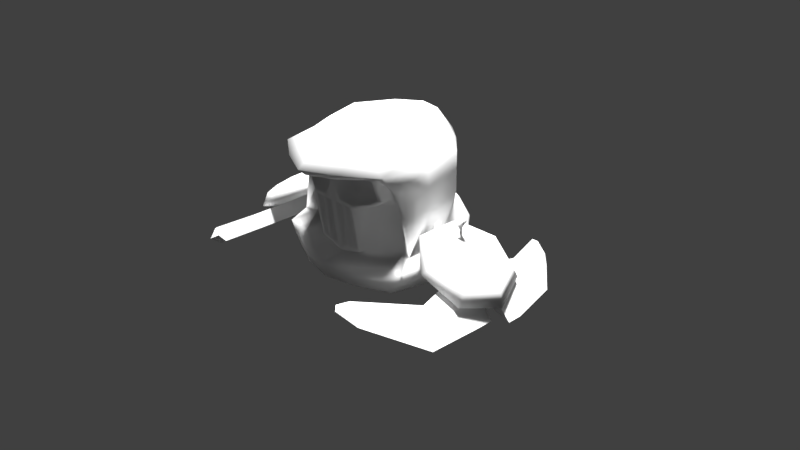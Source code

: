 # Source: HoodieGhost.blend  (saved by Blender 2.77.0; exported with 4.5.12 LTS)
import bpy
from mathutils import Matrix  # noqa: F401  (used for matrix-valued properties, if any)

bpy.ops.wm.read_factory_settings(use_empty=True)
scene = bpy.context.scene
scene.name = 'Scene'

# ---- collections
col_collection_1 = bpy.data.collections.new('Collection 1'); scene.collection.children.link(col_collection_1)

# ---- world
world_world = bpy.data.worlds.new('World'); scene.world = world_world
world_world.color = (0.05088, 0.05088, 0.05088)
world_world.use_sun_shadow = False
world_world.sun_shadow_jitter_overblur = 0.0
world_world.cycles.sampling_method = 'MANUAL'

# ---- cameras
cam_camera = bpy.data.cameras.new('Camera')
cam_camera.clip_end = 100.0
cam_camera.lens = 35.0
cam_camera.sensor_width = 32.0
cam_camera.sensor_height = 18.0
cam_camera.ortho_scale = 7.314
cam_camera.dof.focus_distance = 0.0
cam_camera.dof.aperture_fstop = 128.0

# ---- lights
light_hemi_010 = bpy.data.lights.new('Hemi.010', 'SUN')
light_hemi_010.transmission_factor = 0.0
light_hemi_010.angle = 0.1993
light_hemi_010.energy = 1.0
light_hemi_010.shadow_buffer_clip_start = 0.5
light_hemi_010.shadow_soft_size = 0.1
light_hemi_010.shadow_cascade_max_distance = 1000.0
light_hemi_009 = bpy.data.lights.new('Hemi.009', 'SUN')
light_hemi_009.transmission_factor = 0.0
light_hemi_009.angle = 0.1993
light_hemi_009.energy = 1.0
light_hemi_009.shadow_buffer_clip_start = 0.5
light_hemi_009.shadow_soft_size = 0.1
light_hemi_009.shadow_cascade_max_distance = 1000.0
light_hemi_008 = bpy.data.lights.new('Hemi.008', 'SUN')
light_hemi_008.transmission_factor = 0.0
light_hemi_008.angle = 0.1993
light_hemi_008.energy = 1.0
light_hemi_008.shadow_buffer_clip_start = 0.5
light_hemi_008.shadow_soft_size = 0.1
light_hemi_008.shadow_cascade_max_distance = 1000.0
light_hemi_007 = bpy.data.lights.new('Hemi.007', 'SUN')
light_hemi_007.transmission_factor = 0.0
light_hemi_007.angle = 0.1993
light_hemi_007.energy = 1.0
light_hemi_007.shadow_buffer_clip_start = 0.5
light_hemi_007.shadow_soft_size = 0.1
light_hemi_007.shadow_cascade_max_distance = 1000.0
light_hemi_006 = bpy.data.lights.new('Hemi.006', 'SUN')
light_hemi_006.transmission_factor = 0.0
light_hemi_006.angle = 0.1993
light_hemi_006.energy = 1.0
light_hemi_006.shadow_buffer_clip_start = 0.5
light_hemi_006.shadow_soft_size = 0.1
light_hemi_006.shadow_cascade_max_distance = 1000.0
light_hemi_005 = bpy.data.lights.new('Hemi.005', 'SUN')
light_hemi_005.transmission_factor = 0.0
light_hemi_005.angle = 0.1993
light_hemi_005.energy = 1.0
light_hemi_005.shadow_buffer_clip_start = 0.5
light_hemi_005.shadow_soft_size = 0.1
light_hemi_005.shadow_cascade_max_distance = 1000.0
light_hemi_004 = bpy.data.lights.new('Hemi.004', 'SUN')
light_hemi_004.transmission_factor = 0.0
light_hemi_004.angle = 0.1993
light_hemi_004.energy = 1.0
light_hemi_004.shadow_buffer_clip_start = 0.5
light_hemi_004.shadow_soft_size = 0.1
light_hemi_004.shadow_cascade_max_distance = 1000.0
light_hemi_003 = bpy.data.lights.new('Hemi.003', 'SUN')
light_hemi_003.transmission_factor = 0.0
light_hemi_003.angle = 0.1993
light_hemi_003.energy = 1.0
light_hemi_003.shadow_buffer_clip_start = 0.5
light_hemi_003.shadow_soft_size = 0.1
light_hemi_003.shadow_cascade_max_distance = 1000.0
light_hemi_002 = bpy.data.lights.new('Hemi.002', 'SUN')
light_hemi_002.transmission_factor = 0.0
light_hemi_002.angle = 0.1993
light_hemi_002.energy = 1.0
light_hemi_002.shadow_buffer_clip_start = 0.5
light_hemi_002.shadow_soft_size = 0.1
light_hemi_002.shadow_cascade_max_distance = 1000.0
light_hemi_001 = bpy.data.lights.new('Hemi.001', 'SUN')
light_hemi_001.transmission_factor = 0.0
light_hemi_001.angle = 0.1993
light_hemi_001.energy = 1.0
light_hemi_001.shadow_buffer_clip_start = 0.5
light_hemi_001.shadow_soft_size = 0.1
light_hemi_001.shadow_cascade_max_distance = 1000.0
light_hemi = bpy.data.lights.new('Hemi', 'SUN')
light_hemi.transmission_factor = 0.0
light_hemi.angle = 0.1993
light_hemi.energy = 1.0
light_hemi.shadow_buffer_clip_start = 0.5
light_hemi.shadow_soft_size = 0.1
light_hemi.shadow_cascade_max_distance = 1000.0
light_lamp = bpy.data.lights.new('Lamp', 'POINT')
light_lamp.transmission_factor = 0.0
light_lamp.cutoff_distance = 30.0
light_lamp.energy = 100.0
light_lamp.shadow_buffer_clip_start = 1.001
light_lamp.shadow_soft_size = 0.1
light_lamp.shadow_maximum_resolution = 0.006
light_lamp.use_absolute_resolution = True

# ---- meshes
me_circle_001 = bpy.data.meshes.new('Circle.001')
me_circle_001.from_pydata([(-1.856e-07, 3.79, 0.6413), (-0.7818, 3.467, 0.8355), (-0.9749, 2.742, 1.272), (-0.4339, 2.161, 1.622), (0.4339, 2.161, 1.622), (0.9749, 2.742, 1.272), (0.7818, 3.467, 0.8355), (-1.781e-07, 4.126, 0.6184), (-1.016, 3.707, 0.8709), (-1.267, 2.765, 1.438), (-0.564, 2.009, 1.893), (0.564, 2.009, 1.893), (1.267, 2.765, 1.438), (1.016, 3.707, 0.8709), (-2.042e-07, 4.058, 1.01), (-0.8131, 3.723, 1.212), (-1.014, 2.969, 1.665), (-0.4512, 2.365, 2.029), (0.4512, 2.365, 2.029), (1.014, 2.969, 1.665), (0.8131, 3.723, 1.212), (-2.377e-07, 3.843, 1.256), (-0.5692, 3.608, 1.398), (-0.7097, 3.08, 1.715), (-0.3159, 2.657, 1.97), (0.3159, 2.657, 1.97), (0.7097, 3.08, 1.715), (0.5692, 3.608, 1.398), (-2.675e-07, 3.556, 1.487), (-0.2846, 3.439, 1.557), (-0.3549, 3.175, 1.716), (-0.1579, 2.964, 1.844), (0.1579, 2.964, 1.844), (0.3549, 3.175, 1.716), (0.2846, 3.439, 1.557), (-0.6, 3.978, 0.2946), (-1.855, 3.387, 0.4171), (-0.2, 3.978, 0.2946), (-2.046, 3.941, 0.317), (-0.6, 3.395, 0.4121), (-0.6, 3.601, 0.7548), (-0.2, 3.395, 0.4121), (-0.2, 3.601, 0.7548), (-0.6, 2.812, 0.7629), (-0.6, 3.019, 1.106), (-0.2, 2.812, 0.7629), (-0.2, 3.019, 1.106), (-1.855, 3.593, 0.7598), (-1.622, 3.011, 0.6435), (-1.622, 3.217, 0.9862), (-3.128, 2.529, 0.9333), (-3.228, 2.855, 0.9706), (-3.128, 2.736, 1.276), (-3.128, 2.29, 1.078), (-3.128, 2.496, 1.42), (0.2, 3.395, 0.4121), (0.2, 3.601, 0.7548), (0.2, 2.812, 0.7629), (0.2, 3.019, 1.106), (0.6, 3.395, 0.4121), (0.6, 3.601, 0.7548), (0.6, 2.812, 0.7629), (0.6, 3.019, 1.106), (0.2, 4.184, 0.1708), (1.629, 3.598, 0.7568), (0.6, 4.184, 0.1708), (1.629, 3.392, 0.4141), (1.453, 3.0, 0.6497), (1.453, 3.207, 0.9924), (1.836, 3.986, 0.29), (2.4, 3.259, 0.9611), (2.4, 3.052, 0.6185), (2.4, 2.812, 0.7629), (2.4, 3.019, 1.106), (2.4, 3.498, 0.5835), (-3.441, 2.388, 1.252), (-3.328, 2.275, 1.32), (2.7, 2.959, 0.9082), (2.611, 2.867, 0.9632), (2.606, 3.277, 0.7164), (-0.1888, 2.627, 1.976), (0.001956, 2.813, 1.906), (0.1958, 2.627, 1.976), (0.01397, 2.365, 2.029), (0.009686, 2.454, 2.011), (0.1066, 2.754, 2.269), (-0.09886, 2.754, 2.269), (0.003038, 2.843, 2.213), (0.007168, 2.667, 2.306), (0.04774, 2.931, 2.439), (-0.03953, 2.931, 2.439), (0.003752, 2.96, 2.405), (0.005506, 2.9, 2.465), (-1.856e-07, -3.79, 0.6413), (-0.7818, -3.467, 0.8355), (-0.9749, -2.742, 1.272), (-0.4339, -2.161, 1.622), (0.4339, -2.161, 1.622), (0.9749, -2.742, 1.272), (0.7818, -3.467, 0.8355), (-1.781e-07, -4.126, 0.6184), (-1.016, -3.707, 0.8709), (-1.267, -2.765, 1.438), (-0.564, -2.009, 1.893), (0.564, -2.009, 1.893), (1.267, -2.765, 1.438), (1.016, -3.707, 0.8709), (-2.042e-07, -4.058, 1.01), (-0.8131, -3.723, 1.212), (-1.014, -2.969, 1.665), (-0.4512, -2.365, 2.029), (0.4512, -2.365, 2.029), (1.014, -2.969, 1.665), (0.8131, -3.723, 1.212), (-2.377e-07, -3.843, 1.256), (-0.5692, -3.608, 1.398), (-0.7097, -3.08, 1.715), (-0.3159, -2.657, 1.97), (0.3159, -2.657, 1.97), (0.7097, -3.08, 1.715), (0.5692, -3.608, 1.398), (-2.675e-07, -3.556, 1.487), (-0.2846, -3.439, 1.557), (-0.3549, -3.175, 1.716), (-0.1579, -2.964, 1.844), (0.1579, -2.964, 1.844), (0.3549, -3.175, 1.716), (0.2846, -3.439, 1.557), (-0.6, -3.978, 0.2946), (-1.855, -3.387, 0.4171), (-0.2, -3.978, 0.2946), (-2.046, -3.941, 0.317), (-0.6, -3.395, 0.4121), (-0.6, -3.601, 0.7548), (-0.2, -3.395, 0.4121), (-0.2, -3.601, 0.7548), (-0.6, -2.812, 0.7629), (-0.6, -3.019, 1.106), (-0.2, -2.812, 0.7629), (-0.2, -3.019, 1.106), (-1.855, -3.593, 0.7598), (-1.622, -3.011, 0.6435), (-1.622, -3.217, 0.9862), (-3.128, -2.529, 0.9333), (-3.228, -2.855, 0.9706), (-3.128, -2.736, 1.276), (-3.128, -2.29, 1.078), (-3.128, -2.496, 1.42), (0.2, -3.395, 0.4121), (0.2, -3.601, 0.7548), (0.2, -2.812, 0.7629), (0.2, -3.019, 1.106), (0.6, -3.395, 0.4121), (0.6, -3.601, 0.7548), (0.6, -2.812, 0.7629), (0.6, -3.019, 1.106), (0.2, -4.184, 0.1708), (1.629, -3.598, 0.7568), (0.6, -4.184, 0.1708), (1.629, -3.392, 0.4141), (1.453, -3.0, 0.6497), (1.453, -3.207, 0.9924), (1.836, -3.986, 0.29), (2.4, -3.259, 0.9611), (2.4, -3.052, 0.6185), (2.4, -2.812, 0.7629), (2.4, -3.019, 1.106), (2.4, -3.498, 0.5835), (-3.441, -2.388, 1.252), (-3.328, -2.275, 1.32), (2.7, -2.959, 0.9082), (2.611, -2.867, 0.9632), (2.606, -3.277, 0.7164), (-0.1888, -2.627, 1.976), (0.001956, -2.813, 1.906), (0.1958, -2.627, 1.976), (0.01397, -2.365, 2.029), (0.009686, -2.454, 2.011), (0.1066, -2.754, 2.269), (-0.09886, -2.754, 2.269), (0.003038, -2.843, 2.213), (0.007168, -2.667, 2.306), (0.04774, -2.931, 2.439), (-0.03953, -2.931, 2.439), (0.003752, -2.96, 2.405), (0.005506, -2.9, 2.465)], [], [(3, 10, 9, 2), (1, 8, 7, 0), (6, 13, 12, 5), (4, 11, 10, 3), (2, 9, 8, 1), (0, 7, 13, 6), (5, 12, 11, 4), (7, 14, 20, 13), (12, 19, 18, 11), (10, 17, 16, 9), (8, 15, 14, 7), (13, 20, 19, 12), (11, 18, 83), (9, 16, 15, 8), (18, 25, 82), (16, 23, 22, 15), (14, 21, 27, 20), (19, 26, 25, 18), (17, 24, 23, 16), (15, 22, 21, 14), (20, 27, 26, 19), (22, 29, 28, 21), (27, 34, 33, 26), (25, 32, 81, 82), (23, 30, 29, 22), (21, 28, 34, 27), (26, 33, 32, 25), (24, 31, 30, 23), (29, 30, 31, 32, 33, 34, 28), (1, 0, 6, 5, 4, 3, 2), (47, 38, 51, 52), (37, 42, 41), (39, 41, 45, 43), (44, 40, 47, 49), (35, 37, 41, 39), (40, 42, 37, 35), (46, 44, 43, 45), (42, 40, 44, 46), (41, 42, 56, 55), (35, 39, 36, 38), (48, 49, 54, 53), (43, 44, 49, 48), (40, 35, 38, 47), (39, 43, 48, 36), (54, 52, 75, 76), (53, 54, 76), (49, 47, 52, 54), (36, 48, 53, 50), (38, 36, 50, 51), (56, 58, 62, 60), (45, 41, 55, 57), (46, 45, 57, 58), (42, 46, 58, 56), (59, 65, 69, 66), (58, 57, 61, 62), (57, 55, 59, 61), (62, 61, 67, 68), (66, 69, 74, 71), (59, 55, 63, 65), (56, 60, 65, 63), (55, 56, 63), (64, 68, 73, 70), (65, 60, 64, 69), (61, 59, 66, 67), (60, 62, 68, 64), (74, 70, 79), (71, 79, 77), (68, 67, 72, 73), (67, 66, 71, 72), (69, 64, 70, 74), (51, 50, 75), (52, 51, 75), (50, 53, 76, 75), (79, 71, 74), (73, 72, 78), (72, 71, 77, 78), (70, 73, 78, 77), (79, 70, 77), (80, 81, 31, 24), (17, 80, 24), (84, 82, 85, 88), (31, 81, 32), (10, 83, 17), (82, 84, 83, 18), (83, 10, 11), (84, 80, 17, 83), (86, 88, 92, 90), (80, 84, 88, 86), (82, 81, 87, 85), (81, 80, 86, 87), (89, 91, 90), (89, 90, 92), (87, 86, 90, 91), (88, 85, 89, 92), (85, 87, 91, 89), (96, 95, 102, 103), (94, 93, 100, 101), (99, 98, 105, 106), (97, 96, 103, 104), (95, 94, 101, 102), (93, 99, 106, 100), (98, 97, 104, 105), (100, 106, 113, 107), (105, 104, 111, 112), (103, 102, 109, 110), (101, 100, 107, 108), (106, 105, 112, 113), (104, 176, 111), (102, 101, 108, 109), (111, 175, 118), (109, 108, 115, 116), (107, 113, 120, 114), (112, 111, 118, 119), (110, 109, 116, 117), (108, 107, 114, 115), (113, 112, 119, 120), (115, 114, 121, 122), (120, 119, 126, 127), (118, 175, 174, 125), (116, 115, 122, 123), (114, 120, 127, 121), (119, 118, 125, 126), (117, 116, 123, 124), (122, 121, 127, 126, 125, 124, 123), (94, 95, 96, 97, 98, 99, 93), (140, 145, 144, 131), (130, 134, 135), (132, 136, 138, 134), (137, 142, 140, 133), (128, 132, 134, 130), (133, 128, 130, 135), (139, 138, 136, 137), (135, 139, 137, 133), (134, 148, 149, 135), (128, 131, 129, 132), (141, 146, 147, 142), (136, 141, 142, 137), (133, 140, 131, 128), (132, 129, 141, 136), (147, 169, 168, 145), (146, 169, 147), (142, 147, 145, 140), (129, 143, 146, 141), (131, 144, 143, 129), (149, 153, 155, 151), (138, 150, 148, 134), (139, 151, 150, 138), (135, 149, 151, 139), (152, 159, 162, 158), (151, 155, 154, 150), (150, 154, 152, 148), (155, 161, 160, 154), (159, 164, 167, 162), (152, 158, 156, 148), (149, 156, 158, 153), (148, 156, 149), (157, 163, 166, 161), (158, 162, 157, 153), (154, 160, 159, 152), (153, 157, 161, 155), (167, 172, 163), (164, 170, 172), (161, 166, 165, 160), (160, 165, 164, 159), (162, 167, 163, 157), (144, 168, 143), (145, 168, 144), (143, 168, 169, 146), (172, 167, 164), (166, 171, 165), (165, 171, 170, 164), (163, 170, 171, 166), (172, 170, 163), (173, 117, 124, 174), (110, 117, 173), (177, 181, 178, 175), (124, 125, 174), (103, 110, 176), (175, 111, 176, 177), (176, 104, 103), (177, 176, 110, 173), (179, 183, 185, 181), (173, 179, 181, 177), (175, 178, 180, 174), (174, 180, 179, 173), (182, 183, 184), (182, 185, 183), (180, 184, 183, 179), (181, 185, 182, 178), (178, 182, 184, 180)])
me_circle_001.polygons.foreach_set('use_smooth', [1, 1, 1, 1, 1, 1, 1, 1, 1, 1, 1, 1, 1, 1, 1, 1, 1, 1, 1, 1, 1, 1, 1, 1, 1, 1, 1, 1, 1, 1, 0, 0, 0, 0, 0, 0, 0, 0, 0, 0, 0, 0, 0, 0, 0, 0, 0, 0, 0, 0, 0, 0, 0, 0, 0, 0, 0, 0, 0, 0, 0, 0, 0, 0, 0, 0, 0, 0, 0, 0, 0, 0, 0, 0, 0, 0, 0, 0, 1, 1, 1, 1, 1, 1, 1, 1, 1, 1, 1, 1, 1, 1, 1, 1, 1, 1, 1, 1, 1, 1, 1, 1, 1, 1, 1, 1, 1, 1, 1, 1, 1, 1, 1, 1, 1, 1, 1, 1, 1, 1, 1, 1, 1, 1, 1, 0, 0, 0, 0, 0, 0, 0, 0, 0, 0, 0, 0, 0, 0, 0, 0, 0, 0, 0, 0, 0, 0, 0, 0, 0, 0, 0, 0, 0, 0, 0, 0, 0, 0, 0, 0, 0, 0, 0, 0, 0, 0, 0, 0, 0, 0, 0, 0, 1, 1, 1, 1, 1, 1, 1, 1, 1, 1, 1, 1, 1, 1, 1, 1, 1])
_uv = me_circle_001.uv_layers.new(name='UVMap')
_uv.uv.foreach_set('vector', [0.4587, 0.9895, 0.4588, 0.9895, 0.4588, 0.9896, 0.4587, 0.9896, 0.4598, 0.9895, 0.4598, 0.9895, 0.4598, 0.9895, 0.4598, 0.9895, 0.4598, 0.9895, 0.4598, 0.9895, 0.4598, 0.9895, 0.4598, 0.9895, 0.4598, 0.9895, 0.4598, 0.9895, 0.4598, 0.9895, 0.4598, 0.9895, 0.4598, 0.9895, 0.4598, 0.9895, 0.4598, 0.9895, 0.4598, 0.9895, 0.4598, 0.9895, 0.4598, 0.9895, 0.4598, 0.9895, 0.4598, 0.9895, 0.4598, 0.9895, 0.4598, 0.9895, 0.4598, 0.9895, 0.4598, 0.9895, 0.4598, 0.9895, 0.4598, 0.9895, 0.4598, 0.9895, 0.4598, 0.9895, 0.4598, 0.9895, 0.4598, 0.9895, 0.4598, 0.9895, 0.4598, 0.9895, 0.4598, 0.9895, 0.4598, 0.9895, 0.4598, 0.9895, 0.4598, 0.9895, 0.4598, 0.9895, 0.4598, 0.9895, 0.4598, 0.9895, 0.4598, 0.9895, 0.4598, 0.9895, 0.4598, 0.9895, 0.4598, 0.9895, 0.4598, 0.9895, 0.4598, 0.9895, 0.4598, 0.9895, 0.4598, 0.9895, 0.4598, 0.9895, 0.4598, 0.9895, 0.4598, 0.9895, 0.4598, 0.9895, 0.4093, 0.9921, 0.4091, 0.9921, 0.4091, 0.9921, 0.4093, 0.9921, 0.4091, 0.9921, 0.4091, 0.9919, 0.4093, 0.9919, 0.4093, 0.9921, 0.4091, 0.9921, 0.4091, 0.9919, 0.4093, 0.9919, 0.4093, 0.9921, 0.4091, 0.9921, 0.4091, 0.9919, 0.4093, 0.9919, 0.4093, 0.9921, 0.4091, 0.9921, 0.4091, 0.9919, 0.4093, 0.9919, 0.4093, 0.9921, 0.4091, 0.9921, 0.4091, 0.9919, 0.4093, 0.9919, 0.4093, 0.9921, 0.4091, 0.9921, 0.4091, 0.9919, 0.4093, 0.9919, 0.4093, 0.9921, 0.4091, 0.9921, 0.4091, 0.9919, 0.4093, 0.9919, 0.4093, 0.9921, 0.4091, 0.9921, 0.4091, 0.9919, 0.4093, 0.9919, 0.4093, 0.9921, 0.4091, 0.9921, 0.4092, 0.992, 0.4093, 0.9921, 0.4093, 0.9921, 0.4091, 0.9921, 0.4091, 0.9919, 0.4093, 0.9919, 0.4093, 0.9921, 0.4091, 0.9921, 0.4091, 0.9919, 0.4093, 0.9919, 0.4093, 0.9921, 0.4091, 0.9921, 0.4091, 0.9919, 0.4093, 0.9919, 0.4093, 0.9921, 0.4091, 0.9921, 0.4091, 0.9919, 0.4093, 0.9919, 0.4599, 0.9896, 0.4599, 0.9896, 0.4599, 0.9896, 0.4599, 0.9896, 0.4599, 0.9896, 0.4599, 0.9896, 0.4599, 0.9896, 0.4598, 0.9895, 0.4598, 0.9895, 0.4598, 0.9895, 0.4598, 0.9895, 0.4598, 0.9895, 0.4598, 0.9895, 0.4598, 0.9895, 0.4507, 0.8622, 0.4498, 0.8622, 0.4498, 0.8613, 0.4507, 0.8613, 0.4507, 0.8622, 0.4498, 0.8622, 0.4498, 0.8613, 0.5489, 0.9128, 0.5487, 0.9128, 0.5487, 0.9126, 0.5489, 0.9126, 0.5489, 0.9128, 0.5487, 0.9128, 0.5487, 0.9126, 0.5489, 0.9126, 0.4507, 0.8622, 0.4498, 0.8622, 0.4498, 0.8613, 0.4507, 0.8613, 0.4507, 0.8622, 0.4498, 0.8622, 0.4498, 0.8613, 0.4507, 0.8613, 0.5489, 0.9128, 0.5487, 0.9128, 0.5487, 0.9126, 0.5489, 0.9126, 0.5489, 0.9128, 0.5487, 0.9128, 0.5487, 0.9126, 0.5489, 0.9126, 0.5489, 0.9128, 0.5487, 0.9128, 0.5487, 0.9126, 0.5489, 0.9126, 0.4507, 0.8622, 0.4498, 0.8622, 0.4498, 0.8613, 0.4507, 0.8613, 0.5489, 0.9128, 0.5487, 0.9128, 0.5487, 0.9126, 0.5489, 0.9126, 0.5489, 0.9128, 0.5487, 0.9128, 0.5487, 0.9126, 0.5489, 0.9126, 0.4507, 0.8622, 0.4498, 0.8622, 0.4498, 0.8613, 0.4507, 0.8613, 0.5489, 0.9128, 0.5487, 0.9128, 0.5487, 0.9126, 0.5489, 0.9126, 0.4507, 0.8622, 0.4498, 0.8622, 0.4498, 0.8613, 0.4507, 0.8613, 0.5489, 0.9128, 0.5487, 0.9128, 0.5487, 0.9126, 0.5489, 0.9128, 0.5487, 0.9128, 0.5487, 0.9126, 0.5489, 0.9126, 0.5489, 0.9128, 0.5487, 0.9128, 0.5487, 0.9126, 0.5489, 0.9126, 0.4507, 0.8622, 0.4498, 0.8622, 0.4498, 0.8613, 0.4507, 0.8613, 0.5489, 0.9128, 0.5487, 0.9128, 0.5487, 0.9126, 0.5489, 0.9126, 0.5489, 0.9128, 0.5487, 0.9128, 0.5487, 0.9126, 0.5489, 0.9126, 0.5489, 0.9128, 0.5487, 0.9128, 0.5487, 0.9126, 0.5489, 0.9126, 0.5489, 0.9128, 0.5487, 0.9128, 0.5487, 0.9126, 0.5489, 0.9126, 0.4507, 0.8622, 0.4498, 0.8622, 0.4498, 0.8613, 0.4507, 0.8613, 0.5489, 0.9128, 0.5487, 0.9128, 0.5487, 0.9126, 0.5489, 0.9126, 0.5489, 0.9128, 0.5487, 0.9128, 0.5487, 0.9126, 0.5489, 0.9126, 0.5489, 0.9128, 0.5487, 0.9128, 0.5487, 0.9126, 0.5489, 0.9126, 0.4507, 0.8622, 0.4498, 0.8622, 0.4498, 0.8613, 0.4507, 0.8613, 0.4507, 0.8622, 0.4498, 0.8622, 0.4498, 0.8613, 0.4507, 0.8613, 0.4507, 0.8622, 0.4498, 0.8622, 0.4498, 0.8613, 0.4507, 0.8613, 0.4507, 0.8622, 0.4498, 0.8622, 0.4498, 0.8613, 0.5489, 0.9128, 0.5487, 0.9128, 0.5487, 0.9126, 0.5489, 0.9126, 0.4507, 0.8622, 0.4498, 0.8622, 0.4498, 0.8613, 0.4507, 0.8613, 0.5489, 0.9128, 0.5487, 0.9128, 0.5487, 0.9126, 0.5489, 0.9126, 0.5489, 0.9128, 0.5487, 0.9128, 0.5487, 0.9126, 0.5489, 0.9126, 0.4507, 0.8622, 0.4498, 0.8622, 0.4498, 0.8613, 0.4507, 0.8622, 0.4498, 0.8622, 0.4498, 0.8613, 0.5489, 0.9128, 0.5487, 0.9128, 0.5487, 0.9126, 0.5489, 0.9126, 0.5489, 0.9128, 0.5487, 0.9128, 0.5487, 0.9126, 0.5489, 0.9126, 0.4507, 0.8622, 0.4498, 0.8622, 0.4498, 0.8613, 0.4507, 0.8613, 0.4507, 0.8622, 0.4498, 0.8622, 0.4498, 0.8613, 0.4507, 0.8622, 0.4498, 0.8622, 0.4498, 0.8613, 0.4507, 0.8622, 0.4498, 0.8622, 0.4498, 0.8613, 0.4507, 0.8613, 0.4507, 0.8622, 0.4498, 0.8622, 0.4498, 0.8613, 0.5489, 0.9128, 0.5487, 0.9128, 0.5487, 0.9126, 0.4507, 0.8622, 0.4498, 0.8622, 0.4498, 0.8613, 0.4507, 0.8613, 0.4507, 0.8622, 0.4498, 0.8622, 0.4498, 0.8613, 0.4507, 0.8613, 0.4507, 0.8622, 0.4498, 0.8622, 0.4498, 0.8613, 0.4093, 0.992, 0.4092, 0.992, 0.4091, 0.9919, 0.4093, 0.9919, 0.4093, 0.9919, 0.4091, 0.9919, 0.4091, 0.9919, 0.5387, 0.91, 0.5386, 0.9101, 0.5386, 0.9101, 0.5387, 0.91, 0.4091, 0.9919, 0.4092, 0.992, 0.4091, 0.9921, 0.4598, 0.9895, 0.4598, 0.9895, 0.4598, 0.9895, 0.4091, 0.9921, 0.4092, 0.992, 0.4093, 0.992, 0.4093, 0.9921, 0.4598, 0.9895, 0.4598, 0.9895, 0.4598, 0.9895, 0.4092, 0.992, 0.4091, 0.9919, 0.4093, 0.9919, 0.4093, 0.992, 0.5386, 0.91, 0.5387, 0.91, 0.5387, 0.91, 0.5386, 0.91, 0.5386, 0.91, 0.5387, 0.91, 0.5387, 0.91, 0.5386, 0.91, 0.5387, 0.9101, 0.5386, 0.9101, 0.5386, 0.9101, 0.5387, 0.9101, 0.5386, 0.9101, 0.5387, 0.91, 0.5387, 0.91, 0.5386, 0.9101, 0.5387, 0.9101, 0.5386, 0.9101, 0.5387, 0.91, 0.5385, 0.9101, 0.5386, 0.91, 0.5387, 0.91, 0.5386, 0.9101, 0.5387, 0.91, 0.5387, 0.91, 0.5386, 0.9101, 0.5387, 0.91, 0.5386, 0.9101, 0.5386, 0.9101, 0.5387, 0.91, 0.5387, 0.9101, 0.5386, 0.9101, 0.5386, 0.9101, 0.5387, 0.9101, 0.4587, 0.9895, 0.4587, 0.9896, 0.4588, 0.9896, 0.4588, 0.9895, 0.4598, 0.9895, 0.4598, 0.9895, 0.4598, 0.9895, 0.4598, 0.9895, 0.4598, 0.9895, 0.4598, 0.9895, 0.4598, 0.9895, 0.4598, 0.9895, 0.4598, 0.9895, 0.4598, 0.9895, 0.4598, 0.9895, 0.4598, 0.9895, 0.4598, 0.9895, 0.4598, 0.9895, 0.4598, 0.9895, 0.4598, 0.9895, 0.4598, 0.9895, 0.4598, 0.9895, 0.4598, 0.9895, 0.4598, 0.9895, 0.4598, 0.9895, 0.4598, 0.9895, 0.4598, 0.9895, 0.4598, 0.9895, 0.4598, 0.9895, 0.4598, 0.9895, 0.4598, 0.9895, 0.4598, 0.9895, 0.4598, 0.9895, 0.4598, 0.9895, 0.4598, 0.9895, 0.4598, 0.9895, 0.4598, 0.9895, 0.4598, 0.9895, 0.4598, 0.9895, 0.4598, 0.9895, 0.4598, 0.9895, 0.4598, 0.9895, 0.4598, 0.9895, 0.4598, 0.9895, 0.4598, 0.9895, 0.4598, 0.9895, 0.4598, 0.9895, 0.4598, 0.9895, 0.4598, 0.9895, 0.4598, 0.9895, 0.4598, 0.9895, 0.4598, 0.9895, 0.4598, 0.9895, 0.4598, 0.9895, 0.4598, 0.9895, 0.4093, 0.9921, 0.4091, 0.9921, 0.4091, 0.9921, 0.4093, 0.9921, 0.4093, 0.9919, 0.4091, 0.9919, 0.4091, 0.9921, 0.4093, 0.9921, 0.4093, 0.9919, 0.4091, 0.9919, 0.4091, 0.9921, 0.4093, 0.9921, 0.4093, 0.9919, 0.4091, 0.9919, 0.4091, 0.9921, 0.4093, 0.9921, 0.4093, 0.9919, 0.4091, 0.9919, 0.4091, 0.9921, 0.4093, 0.9921, 0.4093, 0.9919, 0.4091, 0.9919, 0.4091, 0.9921, 0.4093, 0.9921, 0.4093, 0.9919, 0.4091, 0.9919, 0.4091, 0.9921, 0.4093, 0.9921, 0.4093, 0.9919, 0.4091, 0.9919, 0.4091, 0.9921, 0.4093, 0.9921, 0.4093, 0.9919, 0.4091, 0.9919, 0.4091, 0.9921, 0.4093, 0.9921, 0.4093, 0.9921, 0.4092, 0.992, 0.4091, 0.9921, 0.4093, 0.9921, 0.4093, 0.9919, 0.4091, 0.9919, 0.4091, 0.9921, 0.4093, 0.9921, 0.4093, 0.9919, 0.4091, 0.9919, 0.4091, 0.9921, 0.4093, 0.9921, 0.4093, 0.9919, 0.4091, 0.9919, 0.4091, 0.9921, 0.4093, 0.9921, 0.4093, 0.9919, 0.4091, 0.9919, 0.4091, 0.9921, 0.4599, 0.9896, 0.4599, 0.9896, 0.4599, 0.9896, 0.4599, 0.9896, 0.4599, 0.9896, 0.4599, 0.9896, 0.4599, 0.9896, 0.4598, 0.9895, 0.4598, 0.9895, 0.4598, 0.9895, 0.4598, 0.9895, 0.4598, 0.9895, 0.4598, 0.9895, 0.4598, 0.9895, 0.4507, 0.8622, 0.4507, 0.8613, 0.4498, 0.8613, 0.4498, 0.8622, 0.4507, 0.8622, 0.4498, 0.8613, 0.4498, 0.8622, 0.5489, 0.9128, 0.5489, 0.9126, 0.5487, 0.9126, 0.5487, 0.9128, 0.5489, 0.9128, 0.5489, 0.9126, 0.5487, 0.9126, 0.5487, 0.9128, 0.4507, 0.8622, 0.4507, 0.8613, 0.4498, 0.8613, 0.4498, 0.8622, 0.4507, 0.8622, 0.4507, 0.8613, 0.4498, 0.8613, 0.4498, 0.8622, 0.5489, 0.9128, 0.5489, 0.9126, 0.5487, 0.9126, 0.5487, 0.9128, 0.5489, 0.9128, 0.5489, 0.9126, 0.5487, 0.9126, 0.5487, 0.9128, 0.5489, 0.9128, 0.5489, 0.9126, 0.5487, 0.9126, 0.5487, 0.9128, 0.4507, 0.8622, 0.4507, 0.8613, 0.4498, 0.8613, 0.4498, 0.8622, 0.5489, 0.9128, 0.5489, 0.9126, 0.5487, 0.9126, 0.5487, 0.9128, 0.5489, 0.9128, 0.5489, 0.9126, 0.5487, 0.9126, 0.5487, 0.9128, 0.4507, 0.8622, 0.4507, 0.8613, 0.4498, 0.8613, 0.4498, 0.8622, 0.5489, 0.9128, 0.5489, 0.9126, 0.5487, 0.9126, 0.5487, 0.9128, 0.4507, 0.8622, 0.4507, 0.8613, 0.4498, 0.8613, 0.4498, 0.8622, 0.5489, 0.9128, 0.5487, 0.9126, 0.5487, 0.9128, 0.5489, 0.9128, 0.5489, 0.9126, 0.5487, 0.9126, 0.5487, 0.9128, 0.5489, 0.9128, 0.5489, 0.9126, 0.5487, 0.9126, 0.5487, 0.9128, 0.4507, 0.8622, 0.4507, 0.8613, 0.4498, 0.8613, 0.4498, 0.8622, 0.5489, 0.9128, 0.5489, 0.9126, 0.5487, 0.9126, 0.5487, 0.9128, 0.5489, 0.9128, 0.5489, 0.9126, 0.5487, 0.9126, 0.5487, 0.9128, 0.5489, 0.9128, 0.5489, 0.9126, 0.5487, 0.9126, 0.5487, 0.9128, 0.5489, 0.9128, 0.5489, 0.9126, 0.5487, 0.9126, 0.5487, 0.9128, 0.4507, 0.8622, 0.4507, 0.8613, 0.4498, 0.8613, 0.4498, 0.8622, 0.5489, 0.9128, 0.5489, 0.9126, 0.5487, 0.9126, 0.5487, 0.9128, 0.5489, 0.9128, 0.5489, 0.9126, 0.5487, 0.9126, 0.5487, 0.9128, 0.5489, 0.9128, 0.5489, 0.9126, 0.5487, 0.9126, 0.5487, 0.9128, 0.4507, 0.8622, 0.4507, 0.8613, 0.4498, 0.8613, 0.4498, 0.8622, 0.4507, 0.8622, 0.4507, 0.8613, 0.4498, 0.8613, 0.4498, 0.8622, 0.4507, 0.8622, 0.4507, 0.8613, 0.4498, 0.8613, 0.4498, 0.8622, 0.4507, 0.8622, 0.4498, 0.8613, 0.4498, 0.8622, 0.5489, 0.9128, 0.5489, 0.9126, 0.5487, 0.9126, 0.5487, 0.9128, 0.4507, 0.8622, 0.4507, 0.8613, 0.4498, 0.8613, 0.4498, 0.8622, 0.5489, 0.9128, 0.5489, 0.9126, 0.5487, 0.9126, 0.5487, 0.9128, 0.5489, 0.9128, 0.5489, 0.9126, 0.5487, 0.9126, 0.5487, 0.9128, 0.4507, 0.8622, 0.4498, 0.8613, 0.4498, 0.8622, 0.4507, 0.8622, 0.4498, 0.8613, 0.4498, 0.8622, 0.5489, 0.9128, 0.5489, 0.9126, 0.5487, 0.9126, 0.5487, 0.9128, 0.5489, 0.9128, 0.5489, 0.9126, 0.5487, 0.9126, 0.5487, 0.9128, 0.4507, 0.8622, 0.4507, 0.8613, 0.4498, 0.8613, 0.4498, 0.8622, 0.4507, 0.8622, 0.4498, 0.8613, 0.4498, 0.8622, 0.4507, 0.8622, 0.4498, 0.8613, 0.4498, 0.8622, 0.4507, 0.8622, 0.4507, 0.8613, 0.4498, 0.8613, 0.4498, 0.8622, 0.4507, 0.8622, 0.4498, 0.8613, 0.4498, 0.8622, 0.5489, 0.9128, 0.5487, 0.9126, 0.5487, 0.9128, 0.4507, 0.8622, 0.4507, 0.8613, 0.4498, 0.8613, 0.4498, 0.8622, 0.4507, 0.8622, 0.4507, 0.8613, 0.4498, 0.8613, 0.4498, 0.8622, 0.4507, 0.8622, 0.4498, 0.8613, 0.4498, 0.8622, 0.4093, 0.992, 0.4093, 0.9919, 0.4091, 0.9919, 0.4092, 0.992, 0.4093, 0.9919, 0.4091, 0.9919, 0.4091, 0.9919, 0.5387, 0.91, 0.5387, 0.91, 0.5386, 0.9101, 0.5386, 0.9101, 0.4091, 0.9919, 0.4091, 0.9921, 0.4092, 0.992, 0.4598, 0.9895, 0.4598, 0.9895, 0.4598, 0.9895, 0.4091, 0.9921, 0.4093, 0.9921, 0.4093, 0.992, 0.4092, 0.992, 0.4598, 0.9895, 0.4598, 0.9895, 0.4598, 0.9895, 0.4092, 0.992, 0.4093, 0.992, 0.4093, 0.9919, 0.4091, 0.9919, 0.5386, 0.91, 0.5386, 0.91, 0.5387, 0.91, 0.5387, 0.91, 0.5386, 0.91, 0.5386, 0.91, 0.5387, 0.91, 0.5387, 0.91, 0.5387, 0.9101, 0.5387, 0.9101, 0.5386, 0.9101, 0.5386, 0.9101, 0.5386, 0.9101, 0.5386, 0.9101, 0.5387, 0.91, 0.5387, 0.91, 0.5387, 0.9101, 0.5387, 0.91, 0.5386, 0.9101, 0.5385, 0.9101, 0.5387, 0.91, 0.5386, 0.91, 0.5386, 0.9101, 0.5386, 0.9101, 0.5387, 0.91, 0.5387, 0.91, 0.5387, 0.91, 0.5387, 0.91, 0.5386, 0.9101, 0.5386, 0.9101, 0.5387, 0.9101, 0.5387, 0.9101, 0.5386, 0.9101, 0.5386, 0.9101])
me_circle_001.use_remesh_preserve_volume = False
me_circle_001.use_remesh_preserve_attributes = False
me_circle_001.use_mirror_vertex_groups = False
me_circle_001.update()
me_circle = bpy.data.meshes.new('Circle')
me_circle.from_pydata([(-0.433, -0.7, 0.0), (0.0, -0.8, 0.0), (-0.866, -0.5, 0.0), (-1.0, -4.371e-08, 0.0), (-0.866, 0.6, 0.0), (-0.5, 1.066, 0.0), (0.0, 1.4, 0.0), (-0.7015, -0.524, 1.408), (-0.7915, -0.424, 0.2603), (-1.046, -0.5, 0.3), (-1.16, -4.371e-08, 0.3), (-1.046, 0.6, 0.3), (-0.5, 1.264, 0.3), (0.0, 1.598, 0.3), (0.0, 1.441, 1.348), (-0.5, 0.9727, 1.471), (-0.866, 0.6, 1.5), (-1.0, -4.371e-08, 1.5), (-0.866, -0.6, 1.5), (0.0, -1.1, 1.5), (-0.433, -0.9, 1.5), (0.0, 1.146, 1.7), (-0.4, 0.8784, 1.7), (-0.7464, 0.2655, 1.7), (-0.5196, -0.5045, 1.7), (0.0, -0.8145, 1.7), (-0.821, -0.224, 0.4354), (-0.766, 0.6, 0.48), (0.0, 1.295, 0.48), (-0.9, -4.371e-08, 0.48), (-0.976, -0.3, 0.435), (-0.5, 0.9611, 0.48), (-1.1, -4.371e-08, 0.15), (-0.966, -0.5, 0.15), (-0.433, -0.7, 0.15), (0.0, -0.8, 0.15), (-0.966, 0.6, 0.15), (-0.5, 1.229, 0.15), (0.0, 1.563, 0.15), (-0.986, 0.6, 0.39), (-0.3507, -0.844, 1.408), (0.0, 1.517, 0.39), (0.0, -1.006, 1.408), (-1.1, -4.371e-08, 0.39), (-0.3507, -0.524, 1.408), (-0.5, 1.183, 0.39), (0.0, 0.8945, 1.846), (-0.3014, 0.6932, 1.846), (-0.5623, 0.2315, 1.846), (-0.3915, -0.3109, 1.846), (0.0, -0.4314, 1.846), (0.0, 0.4962, 1.916), (-0.1448, 0.3995, 1.916), (-0.2703, 0.1776, 1.916), (-0.1882, -0.08312, 1.916), (0.0, -0.1411, 1.916), (-0.3495, -0.3753, 1.337), (-0.5793, -0.311, 1.117), (-0.3507, -0.682, 0.2146), (-1.0, -4.371e-08, 0.99), (-0.866, -0.3, 0.99), (-0.5, 0.8795, 0.99), (-0.866, 0.6, 0.99), (0.0, 1.213, 0.99), (-1.0, -4.371e-08, 1.245), (-0.866, -0.4, 1.245), (-0.5, 0.9028, 1.262), (0.0, -0.524, 1.408), (-0.866, 0.6, 1.245), (-1.152e-07, -0.763, 0.2146), (0.0, 1.272, 1.198), (-0.7015, -0.424, 1.408), (-0.7015, -0.224, 0.995), (-0.7015, -0.324, 1.242), (-0.2808, -0.513, 0.4227), (-0.1998, -0.5712, 0.9276), (-0.7015, -0.3185, 1.108), (0.0, -0.6134, 1.108), (-0.7015, -0.4185, 1.108), (-0.3495, -0.4388, 1.036), (-0.3507, -0.424, 0.9581), (-0.2808, -0.5712, 0.9276), (-0.5615, -0.3185, 1.008), (0.0, -0.6134, 0.9581), (-0.5615, -0.4185, 1.008), (-0.3507, -0.6134, 0.9581), (-0.3507, -0.424, 0.3581), (0.0, -0.424, 0.2581), (0.0, -0.524, 0.2581), (-0.3507, -0.524, 0.3581), (-0.7915, -0.124, 0.2603), (-0.3507, -0.382, 0.2146), (0.0, -0.463, 0.2146), (-0.2966, -0.6134, 0.9581), (-0.1841, -0.6134, 0.9581), (-0.2966, -0.5326, 0.4009), (-0.1841, -0.5322, 0.3657), (-0.1562, -0.6134, 0.9581), (-0.03421, -0.6134, 0.9581), (-0.1562, -0.5316, 0.3546), (-0.03421, -0.5311, 0.3188), (-0.1998, -0.5127, 0.3974), (0.0, -0.5317, 0.3187), (-0.1372, -0.5654, 0.9288), (-0.05327, -0.5654, 0.9288), (-0.1372, -0.5091, 0.3794), (-0.05327, -0.5087, 0.3548), (-0.6195, -0.4641, 1.108), (-0.3507, -0.5392, 1.365), (-0.3507, -0.6134, 1.013), (-0.06958, -0.6134, 1.108), (-0.06958, -0.537, 1.364), (-0.6195, -0.5413, 1.366), (-0.1461, -0.6134, 1.013), (-0.5089, -0.5255, 1.039), (0.0, -0.5369, 1.365), (-0.109, -0.4388, 1.117), (-0.109, -0.3734, 1.337), (-0.5793, -0.3771, 1.338), (-0.1744, -0.4388, 1.036), (-0.4847, -0.3636, 1.058), (0.433, -0.7, 0.0), (0.866, -0.5, 0.0), (1.0, -4.371e-08, 0.0), (0.866, 0.6, 0.0), (0.5, 1.066, 0.0), (0.7015, -0.524, 1.408), (0.7915, -0.424, 0.2603), (1.046, -0.5, 0.3), (1.16, -4.371e-08, 0.3), (1.046, 0.6, 0.3), (0.5, 1.264, 0.3), (0.5, 0.9727, 1.471), (0.866, 0.6, 1.5), (1.0, -4.371e-08, 1.5), (0.866, -0.6, 1.5), (0.433, -0.9, 1.5), (0.4, 0.8784, 1.7), (0.7464, 0.2655, 1.7), (0.5196, -0.5045, 1.7), (0.821, -0.224, 0.4354), (0.766, 0.6, 0.48), (0.9, -4.371e-08, 0.48), (0.976, -0.3, 0.435), (0.5, 0.9611, 0.48), (1.1, -4.371e-08, 0.15), (0.966, -0.5, 0.15), (0.433, -0.7, 0.15), (0.966, 0.6, 0.15), (0.5, 1.229, 0.15), (0.986, 0.6, 0.39), (0.3507, -0.844, 1.408), (1.1, -4.371e-08, 0.39), (0.3507, -0.524, 1.408), (0.5, 1.183, 0.39), (0.3014, 0.6932, 1.846), (0.5623, 0.2315, 1.846), (0.3915, -0.3109, 1.846), (0.1448, 0.3995, 1.916), (0.2703, 0.1776, 1.916), (0.1882, -0.08312, 1.916), (0.3495, -0.3753, 1.337), (0.5793, -0.311, 1.117), (0.3507, -0.682, 0.2146), (1.0, -4.371e-08, 0.99), (0.866, -0.3, 0.99), (0.5, 0.8795, 0.99), (0.866, 0.6, 0.99), (1.0, -4.371e-08, 1.245), (0.866, -0.4, 1.245), (0.5, 0.9028, 1.262), (0.866, 0.6, 1.245), (1.152e-07, -0.763, 0.2146), (0.7015, -0.424, 1.408), (0.7015, -0.224, 0.995), (0.7015, -0.324, 1.242), (0.2808, -0.513, 0.4227), (0.1998, -0.5712, 0.9276), (0.7015, -0.3185, 1.108), (0.7015, -0.4185, 1.108), (0.3495, -0.4388, 1.036), (0.3507, -0.424, 0.9581), (0.2808, -0.5712, 0.9276), (0.5615, -0.3185, 1.008), (0.5615, -0.4185, 1.008), (0.3507, -0.6134, 0.9581), (0.3507, -0.424, 0.3581), (0.3507, -0.524, 0.3581), (0.7915, -0.124, 0.2603), (0.3507, -0.382, 0.2146), (0.2966, -0.6134, 0.9581), (0.1841, -0.6134, 0.9581), (0.2966, -0.5326, 0.4009), (0.1841, -0.5322, 0.3657), (0.1562, -0.6134, 0.9581), (0.03421, -0.6134, 0.9581), (0.1562, -0.5316, 0.3546), (0.03421, -0.5311, 0.3188), (0.1998, -0.5127, 0.3974), (0.1372, -0.5654, 0.9288), (0.05327, -0.5654, 0.9288), (0.1372, -0.5091, 0.3794), (0.05327, -0.5087, 0.3548), (0.6195, -0.4641, 1.108), (0.3507, -0.5392, 1.365), (0.3507, -0.6134, 1.013), (0.06958, -0.6134, 1.108), (0.06958, -0.537, 1.364), (0.6195, -0.5413, 1.366), (0.1461, -0.6134, 1.013), (0.5089, -0.5255, 1.039), (0.0, -0.5369, 1.365), (0.109, -0.4388, 1.117), (0.109, -0.3734, 1.337), (0.5793, -0.3771, 1.338), (0.1744, -0.4388, 1.036), (0.4847, -0.3636, 1.058)], [], [(33, 9, 10, 32), (60, 72, 73, 65), (32, 10, 11, 36), (36, 11, 12, 37), (37, 12, 13, 38), (35, 69, 58, 34), (64, 17, 16, 68), (20, 40, 42, 19), (65, 18, 17, 64), (68, 16, 15, 66), (66, 15, 14, 70), (16, 23, 22, 15), (20, 24, 18), (18, 24, 23, 17), (15, 22, 21, 14), (19, 25, 24, 20), (17, 23, 16), (45, 31, 28, 41), (39, 27, 31, 45), (30, 29, 43), (43, 29, 27, 39), (18, 7, 40, 20), (5, 37, 38, 6), (0, 34, 33, 2), (4, 36, 37, 5), (3, 32, 36, 4), (1, 35, 34, 0), (2, 33, 32, 3), (34, 58, 8, 33), (33, 8, 9), (10, 43, 39, 11), (67, 42, 40, 44), (65, 73, 7, 18), (9, 30, 43, 10), (11, 39, 45, 12), (12, 45, 41, 13), (24, 49, 48, 23), (22, 47, 46, 21), (23, 48, 47, 22), (25, 50, 49, 24), (49, 54, 53, 48), (47, 52, 51, 46), (48, 53, 52, 47), (50, 55, 54, 49), (31, 61, 63, 28), (27, 62, 61, 31), (30, 60, 59, 29), (30, 26, 72, 60), (29, 59, 62, 27), (61, 66, 70, 63), (62, 68, 66, 61), (7, 44, 40), (60, 65, 64, 59), (7, 78, 107, 112, 108, 44), (9, 8, 26, 30), (59, 64, 68, 62), (44, 108, 111, 115, 67), (95, 74, 81, 93), (78, 84, 114, 107), (101, 75, 81, 74), (71, 76, 78, 7), (93, 81, 75, 94), (80, 86, 89, 85), (84, 82, 80, 85), (111, 117, 116, 110), (76, 82, 84, 78), (94, 75, 101, 96), (89, 86, 87, 88), (96, 101, 74, 95), (85, 89, 95, 93), (58, 91, 90, 8), (69, 92, 91, 58), (92, 87, 86, 91), (26, 8, 90), (90, 91, 86, 26), (86, 80, 72, 26), (80, 82, 72), (72, 82, 76, 73), (73, 76, 71), (0, 2, 3, 4, 5, 6, 1), (52, 53, 54, 55, 51), (104, 103, 105, 106), (97, 103, 104, 98), (100, 106, 105, 99), (88, 102, 100), (99, 97, 94, 96), (89, 88, 100, 99, 96, 95), (102, 83, 98, 100), (99, 105, 103, 97), (98, 104, 106, 100), (114, 120, 57, 107), (113, 119, 79, 109), (109, 93, 94, 113), (112, 118, 56, 108), (111, 110, 77, 115), (108, 56, 117, 111), (98, 83, 77), (98, 77, 110, 113), (97, 98, 113), (94, 97, 113), (93, 109, 85), (84, 85, 109, 114), (109, 79, 120, 114), (110, 116, 119, 113), (107, 57, 118, 112), (56, 118, 57, 120, 79, 119, 116, 117), (146, 145, 129, 128), (165, 169, 175, 174), (145, 148, 130, 129), (148, 149, 131, 130), (149, 38, 13, 131), (35, 147, 163, 172), (168, 171, 133, 134), (136, 19, 42, 151), (169, 168, 134, 135), (171, 170, 132, 133), (170, 70, 14, 132), (133, 132, 137, 138), (136, 135, 139), (135, 134, 138, 139), (132, 14, 21, 137), (19, 136, 139, 25), (134, 133, 138), (154, 41, 28, 144), (150, 154, 144, 141), (143, 152, 142), (152, 150, 141, 142), (135, 136, 151, 126), (125, 6, 38, 149), (121, 122, 146, 147), (124, 125, 149, 148), (123, 124, 148, 145), (1, 121, 147, 35), (122, 123, 145, 146), (147, 146, 127, 163), (146, 128, 127), (129, 130, 150, 152), (67, 153, 151, 42), (169, 135, 126, 175), (128, 129, 152, 143), (130, 131, 154, 150), (131, 13, 41, 154), (139, 138, 156, 157), (137, 21, 46, 155), (138, 137, 155, 156), (25, 139, 157, 50), (157, 156, 159, 160), (155, 46, 51, 158), (156, 155, 158, 159), (50, 157, 160, 55), (144, 28, 63, 166), (141, 144, 166, 167), (143, 142, 164, 165), (143, 165, 174, 140), (142, 141, 167, 164), (166, 63, 70, 170), (167, 166, 170, 171), (126, 151, 153), (165, 164, 168, 169), (126, 153, 204, 208, 203, 179), (128, 143, 140, 127), (164, 167, 171, 168), (153, 67, 211, 207, 204), (192, 190, 182, 176), (179, 203, 210, 184), (198, 176, 182, 177), (173, 126, 179, 178), (190, 191, 177, 182), (181, 185, 187, 186), (184, 185, 181, 183), (207, 206, 212, 213), (178, 179, 184, 183), (191, 193, 198, 177), (187, 88, 87, 186), (193, 192, 176, 198), (185, 190, 192, 187), (163, 127, 188, 189), (172, 163, 189, 92), (92, 189, 186, 87), (140, 188, 127), (188, 140, 186, 189), (186, 140, 174, 181), (181, 174, 183), (174, 175, 178, 183), (175, 173, 178), (121, 1, 6, 125, 124, 123, 122), (158, 51, 55, 160, 159), (200, 202, 201, 199), (194, 195, 200, 199), (197, 196, 201, 202), (88, 197, 102), (196, 193, 191, 194), (187, 192, 193, 196, 197, 88), (102, 197, 195, 83), (196, 194, 199, 201), (195, 197, 202, 200), (210, 203, 162, 216), (209, 205, 180, 215), (205, 209, 191, 190), (208, 204, 161, 214), (207, 211, 77, 206), (204, 207, 213, 161), (195, 77, 83), (195, 209, 206, 77), (194, 209, 195), (191, 209, 194), (190, 185, 205), (184, 210, 205, 185), (205, 210, 216, 180), (206, 209, 215, 212), (203, 208, 214, 162), (161, 213, 212, 215, 180, 216, 162, 214)])
me_circle.polygons.foreach_set('use_smooth', [True] * 212)
_uv = me_circle.uv_layers.new(name='UVMap')
_uv.uv.foreach_set('vector', [0.2621, 0.9917, 0.2621, 0.9917, 0.2621, 0.9917, 0.2621, 0.9917, 0.2621, 0.9917, 0.2621, 0.9917, 0.2621, 0.9917, 0.2621, 0.9917, 0.2621, 0.9917, 0.2621, 0.9917, 0.2621, 0.9917, 0.2621, 0.9917, 0.2621, 0.9917, 0.2621, 0.9917, 0.2621, 0.9917, 0.2621, 0.9917, 0.2621, 0.9917, 0.2621, 0.9917, 0.2621, 0.9917, 0.2621, 0.9917, 0.2621, 0.9917, 0.2621, 0.9917, 0.2621, 0.9917, 0.2621, 0.9917, 0.2621, 0.9917, 0.2621, 0.9917, 0.2621, 0.9917, 0.2621, 0.9917, 0.2621, 0.9917, 0.2621, 0.9917, 0.2621, 0.9917, 0.2621, 0.9917, 0.2621, 0.9917, 0.2621, 0.9917, 0.2621, 0.9917, 0.2621, 0.9917, 0.2621, 0.9917, 0.2621, 0.9917, 0.2621, 0.9917, 0.2621, 0.9917, 0.2621, 0.9917, 0.2621, 0.9917, 0.2621, 0.9917, 0.2621, 0.9917, 0.2621, 0.9917, 0.2621, 0.9917, 0.2621, 0.9917, 0.2621, 0.9917, 0.2138, 0.9916, 0.2138, 0.9916, 0.2138, 0.9916, 0.2138, 0.9916, 0.2138, 0.9916, 0.2138, 0.9916, 0.2138, 0.9916, 0.2621, 0.9917, 0.2621, 0.9917, 0.2621, 0.9917, 0.2621, 0.9917, 0.2138, 0.9916, 0.2138, 0.9916, 0.2138, 0.9916, 0.2138, 0.9916, 0.2138, 0.9916, 0.2138, 0.9916, 0.2138, 0.9916, 0.2621, 0.9917, 0.2621, 0.9917, 0.2621, 0.9917, 0.2621, 0.9917, 0.2621, 0.9917, 0.2621, 0.9917, 0.2621, 0.9917, 0.2621, 0.9917, 0.2621, 0.9917, 0.2621, 0.9917, 0.2621, 0.9917, 0.2621, 0.9917, 0.2621, 0.9917, 0.2621, 0.9917, 0.2621, 0.9917, 0.2621, 0.9917, 0.2621, 0.9917, 0.2621, 0.9917, 0.2621, 0.9917, 0.2621, 0.9917, 0.2621, 0.9917, 0.2621, 0.9917, 0.2621, 0.9917, 0.2621, 0.9917, 0.2621, 0.9917, 0.2621, 0.9917, 0.2621, 0.9917, 0.2621, 0.9917, 0.2621, 0.9917, 0.2621, 0.9917, 0.2621, 0.9917, 0.2621, 0.9917, 0.2621, 0.9917, 0.2621, 0.9917, 0.2621, 0.9917, 0.2621, 0.9917, 0.2621, 0.9917, 0.2621, 0.9917, 0.2621, 0.9917, 0.2621, 0.9917, 0.2621, 0.9917, 0.2621, 0.9917, 0.2621, 0.9917, 0.2621, 0.9917, 0.2621, 0.9917, 0.2621, 0.9917, 0.2621, 0.9917, 0.2621, 0.9917, 0.2621, 0.9917, 0.2621, 0.9917, 0.2621, 0.9917, 0.2621, 0.9917, 0.2621, 0.9917, 0.2621, 0.9917, 0.2621, 0.9917, 0.2621, 0.9917, 0.2621, 0.9917, 0.2621, 0.9917, 0.2621, 0.9917, 0.2621, 0.9917, 0.2621, 0.9917, 0.2621, 0.9917, 0.2621, 0.9917, 0.2621, 0.9917, 0.2621, 0.9917, 0.2621, 0.9917, 0.2621, 0.9917, 0.2621, 0.9917, 0.2621, 0.9917, 0.2621, 0.9917, 0.2621, 0.9917, 0.2621, 0.9917, 0.2621, 0.9917, 0.2621, 0.9917, 0.2621, 0.9917, 0.2621, 0.9917, 0.2621, 0.9917, 0.2621, 0.9917, 0.2621, 0.9917, 0.2621, 0.9917, 0.2621, 0.9917, 0.2621, 0.9917, 0.2621, 0.9917, 0.2621, 0.9917, 0.2621, 0.9917, 0.2621, 0.9917, 0.2621, 0.9917, 0.2621, 0.9917, 0.2621, 0.9917, 0.2621, 0.9917, 0.2621, 0.9917, 0.2621, 0.9917, 0.2621, 0.9917, 0.2621, 0.9917, 0.2621, 0.9917, 0.2621, 0.9917, 0.2621, 0.9917, 0.2621, 0.9917, 0.2621, 0.9917, 0.2621, 0.9917, 0.2621, 0.9917, 0.2621, 0.9917, 0.2621, 0.9917, 0.2621, 0.9917, 0.2621, 0.9917, 0.2621, 0.9917, 0.2621, 0.9917, 0.2621, 0.9917, 0.2621, 0.9917, 0.2621, 0.9917, 0.2621, 0.9917, 0.2621, 0.9917, 0.2621, 0.9917, 0.2621, 0.9917, 0.2621, 0.9917, 0.2621, 0.9917, 0.2621, 0.9917, 0.2621, 0.9917, 0.2621, 0.9917, 0.2621, 0.9917, 0.2621, 0.9917, 0.2621, 0.9917, 0.2621, 0.9917, 0.2621, 0.9917, 0.2621, 0.9917, 0.2621, 0.9917, 0.2621, 0.9917, 0.2621, 0.9917, 0.2621, 0.9917, 0.2621, 0.9917, 0.2621, 0.9917, 0.2621, 0.9917, 0.2621, 0.9917, 0.2621, 0.9917, 0.2621, 0.9917, 0.2621, 0.9917, 0.2621, 0.9917, 0.2621, 0.9917, 0.2621, 0.9917, 0.2621, 0.9917, 0.2621, 0.9917, 0.1613, 0.9889, 0.1613, 0.9889, 0.1613, 0.9889, 0.1613, 0.9889, 0.1613, 0.9889, 0.1613, 0.9889, 0.2621, 0.9917, 0.2621, 0.9917, 0.2621, 0.9917, 0.2621, 0.9917, 0.2621, 0.9917, 0.2621, 0.9917, 0.2621, 0.9917, 0.2621, 0.9917, 0.1613, 0.9889, 0.1613, 0.9889, 0.1613, 0.9889, 0.1613, 0.9889, 0.1613, 0.9889, 0.3607, 0.9107, 0.3607, 0.9107, 0.3607, 0.9107, 0.3607, 0.9107, 0.1613, 0.9889, 0.1613, 0.9889, 0.1613, 0.9889, 0.1613, 0.9889, 0.5, 0.9134, 0.5, 0.9134, 0.5, 0.9134, 0.5, 0.9134, 0.399, 0.9905, 0.399, 0.9905, 0.399, 0.9905, 0.399, 0.9905, 0.3607, 0.9107, 0.3607, 0.9107, 0.3607, 0.9107, 0.3607, 0.9107, 0.399, 0.9905, 0.399, 0.9905, 0.399, 0.9905, 0.399, 0.9905, 0.399, 0.9905, 0.399, 0.9905, 0.399, 0.9905, 0.399, 0.9905, 0.3608, 0.9106, 0.3608, 0.9106, 0.3608, 0.9106, 0.3608, 0.9106, 0.399, 0.9905, 0.399, 0.9905, 0.399, 0.9905, 0.399, 0.9905, 0.3607, 0.9107, 0.3607, 0.9107, 0.3607, 0.9107, 0.3607, 0.9107, 0.399, 0.9905, 0.399, 0.9905, 0.399, 0.9905, 0.399, 0.9905, 0.3607, 0.9107, 0.3607, 0.9107, 0.3607, 0.9107, 0.3607, 0.9107, 0.1613, 0.9889, 0.1613, 0.9889, 0.1613, 0.9889, 0.1613, 0.9889, 0.2621, 0.9917, 0.2621, 0.9917, 0.2621, 0.9917, 0.2621, 0.9917, 0.2621, 0.9917, 0.2621, 0.9917, 0.2621, 0.9917, 0.2621, 0.9917, 0.8827, 0.9882, 0.8827, 0.9882, 0.8827, 0.9882, 0.8827, 0.9882, 0.2621, 0.9917, 0.2621, 0.9917, 0.2621, 0.9917, 0.8827, 0.9882, 0.8827, 0.9882, 0.8827, 0.9882, 0.8827, 0.9882, 0.8827, 0.9882, 0.8827, 0.9882, 0.8827, 0.9882, 0.8827, 0.9882, 0.8827, 0.9882, 0.8827, 0.9882, 0.8827, 0.9882, 0.8827, 0.9882, 0.8827, 0.9882, 0.8827, 0.9882, 0.8827, 0.9882, 0.2621, 0.9917, 0.2621, 0.9917, 0.2621, 0.9917, 0.2621, 0.9917, 0.2621, 0.9917, 0.2621, 0.9917, 0.2621, 0.9917, 0.2621, 0.9917, 0.2621, 0.9917, 0.2621, 0.9917, 0.2621, 0.9917, 0.2621, 0.9917, 0.2621, 0.9917, 0.2621, 0.9917, 0.2621, 0.9917, 0.5, 0.9134, 0.5, 0.9134, 0.5, 0.9134, 0.5, 0.9134, 0.3607, 0.9107, 0.3607, 0.9107, 0.3607, 0.9107, 0.3607, 0.9107, 0.3607, 0.9107, 0.3607, 0.9107, 0.3607, 0.9107, 0.3607, 0.9107, 0.1613, 0.9889, 0.1613, 0.9889, 0.1613, 0.9889, 0.1613, 0.9889, 0.1613, 0.9889, 0.1613, 0.9889, 0.1613, 0.9889, 0.1613, 0.9889, 0.1613, 0.9889, 0.1613, 0.9889, 0.1613, 0.9889, 0.1613, 0.9889, 0.1613, 0.9889, 0.1613, 0.9889, 0.1613, 0.9889, 0.1613, 0.9889, 0.1613, 0.9889, 0.3607, 0.9107, 0.3607, 0.9107, 0.3607, 0.9107, 0.3607, 0.9107, 0.3607, 0.9107, 0.3607, 0.9107, 0.3607, 0.9107, 0.3607, 0.9107, 0.3608, 0.9106, 0.3608, 0.9106, 0.3608, 0.9106, 0.3608, 0.9106, 0.3608, 0.9106, 0.3608, 0.9106, 0.3608, 0.9106, 0.3608, 0.9106, 0.1613, 0.9889, 0.1613, 0.9889, 0.1613, 0.9889, 0.1613, 0.9889, 0.3608, 0.9106, 0.3608, 0.9106, 0.3608, 0.9106, 0.3608, 0.9106, 0.1613, 0.9889, 0.1613, 0.9889, 0.1613, 0.9889, 0.1613, 0.9889, 0.3608, 0.9106, 0.3608, 0.9106, 0.3608, 0.9106, 0.3608, 0.9106, 0.1613, 0.9889, 0.1613, 0.9889, 0.1613, 0.9889, 0.1613, 0.9889, 0.1613, 0.9889, 0.1613, 0.9889, 0.1613, 0.9889, 0.1613, 0.9889, 0.1613, 0.9889, 0.1613, 0.9889, 0.1613, 0.9889, 0.1613, 0.9889, 0.1613, 0.9889, 0.1613, 0.9889, 0.1613, 0.9889, 0.1613, 0.9889, 0.1613, 0.9889, 0.1613, 0.9889, 0.1613, 0.9889, 0.1613, 0.9889, 0.3608, 0.9106, 0.3608, 0.9106, 0.3608, 0.9106, 0.3608, 0.9106, 0.3608, 0.9106, 0.3608, 0.9106, 0.3608, 0.9106, 0.3608, 0.9106, 0.3608, 0.9106, 0.3608, 0.9106, 0.3608, 0.9106, 0.3608, 0.9106, 0.5005, 0.9133, 0.5005, 0.9133, 0.5005, 0.9133, 0.5005, 0.9133, 0.5005, 0.9133, 0.5005, 0.9133, 0.5005, 0.9133, 0.5005, 0.9133, 0.2621, 0.9917, 0.2621, 0.9917, 0.2621, 0.9917, 0.2621, 0.9917, 0.2621, 0.9917, 0.2621, 0.9917, 0.2621, 0.9917, 0.2621, 0.9917, 0.2621, 0.9917, 0.2621, 0.9917, 0.2621, 0.9917, 0.2621, 0.9917, 0.2621, 0.9917, 0.2621, 0.9917, 0.2621, 0.9917, 0.2621, 0.9917, 0.2621, 0.9917, 0.2621, 0.9917, 0.2621, 0.9917, 0.2621, 0.9917, 0.2621, 0.9917, 0.2621, 0.9917, 0.2621, 0.9917, 0.2621, 0.9917, 0.2621, 0.9917, 0.2621, 0.9917, 0.2621, 0.9917, 0.2621, 0.9917, 0.2621, 0.9917, 0.2621, 0.9917, 0.2621, 0.9917, 0.2621, 0.9917, 0.2621, 0.9917, 0.2621, 0.9917, 0.2621, 0.9917, 0.2621, 0.9917, 0.2621, 0.9917, 0.2621, 0.9917, 0.2621, 0.9917, 0.2621, 0.9917, 0.2621, 0.9917, 0.2621, 0.9917, 0.2621, 0.9917, 0.2621, 0.9917, 0.2621, 0.9917, 0.2621, 0.9917, 0.2621, 0.9917, 0.2621, 0.9917, 0.2138, 0.9916, 0.2138, 0.9916, 0.2138, 0.9916, 0.2138, 0.9916, 0.2138, 0.9916, 0.2138, 0.9916, 0.2138, 0.9916, 0.2621, 0.9917, 0.2621, 0.9917, 0.2621, 0.9917, 0.2621, 0.9917, 0.2138, 0.9916, 0.2138, 0.9916, 0.2138, 0.9916, 0.2138, 0.9916, 0.2138, 0.9916, 0.2138, 0.9916, 0.2138, 0.9916, 0.2621, 0.9917, 0.2621, 0.9917, 0.2621, 0.9917, 0.2621, 0.9917, 0.2621, 0.9917, 0.2621, 0.9917, 0.2621, 0.9917, 0.2621, 0.9917, 0.2621, 0.9917, 0.2621, 0.9917, 0.2621, 0.9917, 0.2621, 0.9917, 0.2621, 0.9917, 0.2621, 0.9917, 0.2621, 0.9917, 0.2621, 0.9917, 0.2621, 0.9917, 0.2621, 0.9917, 0.2621, 0.9917, 0.2621, 0.9917, 0.2621, 0.9917, 0.2621, 0.9917, 0.2621, 0.9917, 0.2621, 0.9917, 0.2621, 0.9917, 0.2621, 0.9917, 0.2621, 0.9917, 0.2621, 0.9917, 0.2621, 0.9917, 0.2621, 0.9917, 0.2621, 0.9917, 0.2621, 0.9917, 0.2621, 0.9917, 0.2621, 0.9917, 0.2621, 0.9917, 0.2621, 0.9917, 0.2621, 0.9917, 0.2621, 0.9917, 0.2621, 0.9917, 0.2621, 0.9917, 0.2621, 0.9917, 0.2621, 0.9917, 0.2621, 0.9917, 0.2621, 0.9917, 0.2621, 0.9917, 0.2621, 0.9917, 0.2621, 0.9917, 0.2621, 0.9917, 0.2621, 0.9917, 0.2621, 0.9917, 0.2621, 0.9917, 0.2621, 0.9917, 0.2621, 0.9917, 0.2621, 0.9917, 0.2621, 0.9917, 0.2621, 0.9917, 0.2621, 0.9917, 0.2621, 0.9917, 0.2621, 0.9917, 0.2621, 0.9917, 0.2621, 0.9917, 0.2621, 0.9917, 0.2621, 0.9917, 0.2621, 0.9917, 0.2621, 0.9917, 0.2621, 0.9917, 0.2621, 0.9917, 0.2621, 0.9917, 0.2621, 0.9917, 0.2621, 0.9917, 0.2621, 0.9917, 0.2621, 0.9917, 0.2621, 0.9917, 0.2621, 0.9917, 0.2621, 0.9917, 0.2621, 0.9917, 0.2621, 0.9917, 0.2621, 0.9917, 0.2621, 0.9917, 0.2621, 0.9917, 0.2621, 0.9917, 0.2621, 0.9917, 0.2621, 0.9917, 0.2621, 0.9917, 0.2621, 0.9917, 0.2621, 0.9917, 0.2621, 0.9917, 0.2621, 0.9917, 0.2621, 0.9917, 0.2621, 0.9917, 0.2621, 0.9917, 0.2621, 0.9917, 0.2621, 0.9917, 0.2621, 0.9917, 0.2621, 0.9917, 0.2621, 0.9917, 0.2621, 0.9917, 0.2621, 0.9917, 0.2621, 0.9917, 0.2621, 0.9917, 0.2621, 0.9917, 0.2621, 0.9917, 0.2621, 0.9917, 0.2621, 0.9917, 0.2621, 0.9917, 0.2621, 0.9917, 0.2621, 0.9917, 0.2621, 0.9917, 0.2621, 0.9917, 0.2621, 0.9917, 0.2621, 0.9917, 0.2621, 0.9917, 0.2621, 0.9917, 0.2621, 0.9917, 0.2621, 0.9917, 0.2621, 0.9917, 0.2621, 0.9917, 0.2621, 0.9917, 0.2621, 0.9917, 0.2621, 0.9917, 0.2621, 0.9917, 0.2621, 0.9917, 0.2621, 0.9917, 0.2621, 0.9917, 0.2621, 0.9917, 0.2621, 0.9917, 0.2621, 0.9917, 0.2621, 0.9917, 0.2621, 0.9917, 0.2621, 0.9917, 0.2621, 0.9917, 0.2621, 0.9917, 0.2621, 0.9917, 0.2621, 0.9917, 0.2621, 0.9917, 0.2621, 0.9917, 0.2621, 0.9917, 0.2621, 0.9917, 0.2621, 0.9917, 0.2621, 0.9917, 0.2621, 0.9917, 0.1613, 0.9889, 0.1613, 0.9889, 0.1613, 0.9889, 0.1613, 0.9889, 0.1613, 0.9889, 0.1613, 0.9889, 0.2621, 0.9917, 0.2621, 0.9917, 0.2621, 0.9917, 0.2621, 0.9917, 0.2621, 0.9917, 0.2621, 0.9917, 0.2621, 0.9917, 0.2621, 0.9917, 0.1613, 0.9889, 0.1613, 0.9889, 0.1613, 0.9889, 0.1613, 0.9889, 0.1613, 0.9889, 0.3607, 0.9107, 0.3607, 0.9107, 0.3607, 0.9107, 0.3607, 0.9107, 0.1613, 0.9889, 0.1613, 0.9889, 0.1613, 0.9889, 0.1613, 0.9889, 0.5, 0.9134, 0.5, 0.9134, 0.5, 0.9134, 0.5, 0.9134, 0.399, 0.9905, 0.399, 0.9905, 0.399, 0.9905, 0.399, 0.9905, 0.3607, 0.9107, 0.3607, 0.9107, 0.3607, 0.9107, 0.3607, 0.9107, 0.399, 0.9905, 0.399, 0.9905, 0.399, 0.9905, 0.399, 0.9905, 0.399, 0.9905, 0.399, 0.9905, 0.399, 0.9905, 0.399, 0.9905, 0.3607, 0.9106, 0.3607, 0.9106, 0.3607, 0.9106, 0.3607, 0.9106, 0.399, 0.9905, 0.399, 0.9905, 0.399, 0.9905, 0.399, 0.9905, 0.3607, 0.9107, 0.3607, 0.9107, 0.3607, 0.9107, 0.3607, 0.9107, 0.399, 0.9905, 0.399, 0.9905, 0.399, 0.9905, 0.399, 0.9905, 0.3607, 0.9107, 0.3607, 0.9107, 0.3607, 0.9107, 0.3607, 0.9107, 0.1613, 0.9889, 0.1613, 0.9889, 0.1613, 0.9889, 0.1613, 0.9889, 0.2621, 0.9917, 0.2621, 0.9917, 0.2621, 0.9917, 0.2621, 0.9917, 0.2621, 0.9917, 0.2621, 0.9917, 0.2621, 0.9917, 0.2621, 0.9917, 0.8827, 0.9882, 0.8827, 0.9882, 0.8827, 0.9882, 0.8827, 0.9882, 0.2621, 0.9917, 0.2621, 0.9917, 0.2621, 0.9917, 0.8827, 0.9882, 0.8827, 0.9882, 0.8827, 0.9882, 0.8827, 0.9882, 0.8827, 0.9882, 0.8827, 0.9882, 0.8827, 0.9882, 0.8827, 0.9882, 0.8827, 0.9882, 0.8827, 0.9882, 0.8827, 0.9882, 0.8827, 0.9882, 0.8827, 0.9882, 0.8827, 0.9882, 0.8827, 0.9882, 0.2621, 0.9917, 0.2621, 0.9917, 0.2621, 0.9917, 0.2621, 0.9917, 0.2621, 0.9917, 0.2621, 0.9917, 0.2621, 0.9917, 0.2621, 0.9917, 0.2621, 0.9917, 0.2621, 0.9917, 0.2621, 0.9917, 0.2621, 0.9917, 0.2621, 0.9917, 0.2621, 0.9917, 0.2621, 0.9917, 0.5, 0.9134, 0.5, 0.9134, 0.5, 0.9134, 0.5, 0.9134, 0.3607, 0.9107, 0.3607, 0.9107, 0.3607, 0.9107, 0.3607, 0.9107, 0.3607, 0.9107, 0.3607, 0.9107, 0.3607, 0.9107, 0.3607, 0.9107, 0.1613, 0.9889, 0.1613, 0.9889, 0.1613, 0.9889, 0.1613, 0.9889, 0.1613, 0.9889, 0.1613, 0.9889, 0.1613, 0.9889, 0.1613, 0.9889, 0.1613, 0.9889, 0.1613, 0.9889, 0.1613, 0.9889, 0.1613, 0.9889, 0.1613, 0.9889, 0.1613, 0.9889, 0.1613, 0.9889, 0.1613, 0.9889, 0.1613, 0.9889, 0.3607, 0.9107, 0.3607, 0.9107, 0.3607, 0.9107, 0.3607, 0.9107, 0.3607, 0.9107, 0.3607, 0.9107, 0.3607, 0.9107, 0.3607, 0.9107, 0.3607, 0.9106, 0.3607, 0.9106, 0.3607, 0.9106, 0.3607, 0.9106, 0.3607, 0.9106, 0.3607, 0.9106, 0.3607, 0.9106, 0.3607, 0.9106, 0.1613, 0.9889, 0.1613, 0.9889, 0.1613, 0.9889, 0.1613, 0.9889, 0.3607, 0.9106, 0.3607, 0.9106, 0.3607, 0.9106, 0.3607, 0.9106, 0.1613, 0.9889, 0.1613, 0.9889, 0.1613, 0.9889, 0.1613, 0.9889, 0.3607, 0.9106, 0.3607, 0.9106, 0.3607, 0.9106, 0.3607, 0.9106, 0.1613, 0.9889, 0.1613, 0.9889, 0.1613, 0.9889, 0.1613, 0.9889, 0.1613, 0.9889, 0.1613, 0.9889, 0.1613, 0.9889, 0.1613, 0.9889, 0.1613, 0.9889, 0.1613, 0.9889, 0.1613, 0.9889, 0.1613, 0.9889, 0.1613, 0.9889, 0.1613, 0.9889, 0.1613, 0.9889, 0.1613, 0.9889, 0.1613, 0.9889, 0.1613, 0.9889, 0.1613, 0.9889, 0.1613, 0.9889, 0.3607, 0.9106, 0.3607, 0.9106, 0.3607, 0.9106, 0.3607, 0.9106, 0.3607, 0.9106, 0.3607, 0.9106, 0.3607, 0.9106, 0.3607, 0.9106, 0.3607, 0.9106, 0.3607, 0.9106, 0.3607, 0.9106, 0.3607, 0.9106, 0.5003, 0.9133, 0.5003, 0.9133, 0.5003, 0.9133, 0.5003, 0.9133, 0.5003, 0.9133, 0.5003, 0.9133, 0.5003, 0.9133, 0.5003, 0.9133])
me_circle.use_remesh_preserve_volume = False
me_circle.use_remesh_preserve_attributes = False
me_circle.use_mirror_vertex_groups = False
me_circle.update()
arm_armature = bpy.data.armatures.new('Armature')  # bones are not reproduced

# ---- objects
ob_armature = bpy.data.objects.new('Armature', arm_armature)
ob_circle_001 = bpy.data.objects.new('Circle.001', me_circle_001)
ob_circle = bpy.data.objects.new('Circle', me_circle)
ob_hemi_010 = bpy.data.objects.new('Hemi.010', light_hemi_010)
ob_hemi_009 = bpy.data.objects.new('Hemi.009', light_hemi_009)
ob_hemi_008 = bpy.data.objects.new('Hemi.008', light_hemi_008)
ob_hemi_007 = bpy.data.objects.new('Hemi.007', light_hemi_007)
ob_hemi_006 = bpy.data.objects.new('Hemi.006', light_hemi_006)
ob_hemi_005 = bpy.data.objects.new('Hemi.005', light_hemi_005)
ob_hemi_004 = bpy.data.objects.new('Hemi.004', light_hemi_004)
ob_hemi_003 = bpy.data.objects.new('Hemi.003', light_hemi_003)
ob_hemi_002 = bpy.data.objects.new('Hemi.002', light_hemi_002)
ob_hemi_001 = bpy.data.objects.new('Hemi.001', light_hemi_001)
ob_hemi = bpy.data.objects.new('Hemi', light_hemi)
ob_lamp = bpy.data.objects.new('Lamp', light_lamp)
ob_camera = bpy.data.objects.new('Camera', cam_camera)

# ---- transforms, parenting, visibility, modifiers, constraints
ob_armature.location = (0.0, 0.0, 0.0)
ob_armature.show_in_front = True
ob_armature.lineart.crease_threshold = 0.0
ob_circle_001.parent = ob_armature
ob_circle_001.location = (0.01688, 0.1, -0.237)
ob_circle_001.rotation_euler = (0.003252, -2.085e-08, 1.571)
ob_circle_001.scale = (0.5, 0.5, 0.5)
ob_circle_001.lineart.crease_threshold = 0.0
_vg = ob_circle_001.vertex_groups.new(name='Hood.001')
_vg = ob_circle_001.vertex_groups.new(name='Hood')
for _i, _w in zip([0, 1, 2, 3, 4, 5, 6, 7, 8, 9, 10, 11, 12, 13, 14, 15, 16, 17, 18, 19, 20, 21, 22, 23, 24, 25, 26, 27, 28, 29, 30, 31, 32, 33, 34, 35, 36, 37, 38, 39, 40, 41, 42, 43, 44, 45, 46, 47, 48, 49, 50, 51, 52, 53, 54, 55, 56, 57, 59, 60, 61, 62, 63, 64, 65, 66, 67, 68, 69, 70, 71, 72, 73, 74, 75, 76, 77, 78, 79, 80, 81, 82, 83, 84, 85, 86, 87, 88, 89, 90, 91, 92, 95, 101, 102, 103, 104, 108, 109, 110, 111, 115, 116, 117, 121, 122, 123, 124, 125, 126, 127, 133, 135, 136, 138, 139, 141, 142, 143, 144, 145, 146, 147, 150, 151, 154, 155, 160, 161, 165, 166, 168, 169, 173, 174, 175, 176, 177, 179, 180, 181, 182, 183, 184, 185], [0.0, 0.0, 0.0, 0.0, 0.0, 0.0, 0.0, 0.0, 0.0, 0.0, 0.0, 0.0, 0.0, 0.0, 0.0, 0.0, 0.0, 0.0, 0.0, 0.0, 0.0, 0.0, 0.0, 0.0, 0.0, 0.0, 0.0, 0.0, 0.0, 0.0, 0.0, 0.0, 0.0, 0.0, 0.0, 0.0, 0.0, 0.0, 0.0, 0.0, 0.0, 0.0, 0.0, 0.0, 0.0, 0.0, 0.0, 0.0, 0.0, 0.0, 0.0, 0.0, 0.0, 0.0, 0.0, 0.0, 0.0, 0.0, 0.0, 0.0, 0.0, 0.0, 0.0, 0.0, 0.0, 0.0, 0.0, 0.0, 0.0, 0.0, 0.0, 0.0, 0.0, 0.0, 0.0, 0.0, 0.0, 0.0, 0.0, 0.0, 0.0, 0.0, 0.0, 0.0, 0.0, 0.0, 0.0, 0.0, 0.0, 0.0, 0.0, 0.0, 0.0, 0.0, 0.0, 0.0, 0.0, 0.0, 0.0, 0.0, 0.0, 0.0, 0.0, 0.0, 0.0, 0.0, 0.0, 0.0, 0.0, 0.0, 0.0, 0.0, 0.0, 0.0, 0.0, 0.0, 0.0, 0.0, 0.0, 0.0, 0.0, 0.0, 0.0, 0.0, 0.0, 0.0, 0.0, 0.0, 0.0, 0.0, 0.0, 0.0, 0.0, 0.0, 0.0, 0.0, 0.0, 0.0, 0.0, 0.0, 0.0, 0.004595, 0.0, 0.0, 0.004076]): _vg.add([_i], _w, 'REPLACE')
_vg = ob_circle_001.vertex_groups.new(name='Weapon.L')
for _i, _w in zip([0, 1, 2, 3, 4, 5, 6, 7, 8, 9, 10, 11, 12, 13, 14, 15, 16, 17, 18, 19, 20, 21, 22, 23, 24, 25, 26, 27, 28, 29, 30, 31, 32, 33, 34, 35, 36, 37, 38, 39, 40, 41, 42, 43, 44, 45, 46, 47, 48, 49, 50, 51, 52, 53, 54, 55, 56, 57, 58, 59, 60, 61, 62, 63, 64, 65, 66, 67, 68, 69, 70, 71, 72, 73, 74, 75, 76, 77, 78, 79, 80, 81, 82, 83, 84, 85, 86, 87, 88, 89, 90, 91, 92], [0.9939, 0.9954, 0.9905, 0.9873, 0.9872, 0.99, 0.9945, 0.993, 0.9938, 0.9896, 0.986, 0.9858, 0.9893, 0.9932, 0.9919, 0.9919, 0.9887, 0.9847, 0.9846, 0.9884, 0.9915, 0.9908, 0.9904, 0.9878, 0.9834, 0.9833, 0.9875, 0.9901, 0.9892, 0.9887, 0.9868, 0.9843, 0.9842, 0.9867, 0.9885, 1.0, 1.0, 1.0, 1.0, 1.0, 1.0, 1.0, 1.0, 1.0, 1.0, 1.0, 1.0, 1.0, 1.0, 1.0, 1.0, 1.0, 1.0, 1.0, 1.0, 1.0, 1.0, 1.0, 1.0, 1.0, 1.0, 1.0, 1.0, 1.0, 1.0, 1.0, 1.0, 1.0, 1.0, 1.0, 1.0, 1.0, 1.0, 1.0, 1.0, 1.0, 1.0, 1.0, 1.0, 1.0, 0.9815, 0.9808, 0.9814, 0.9831, 0.9819, 0.9719, 0.9718, 0.9687, 0.9728, 0.9682, 0.9682, 0.9674, 0.9685]): _vg.add([_i], _w, 'REPLACE')
_vg = ob_circle_001.vertex_groups.new(name='Weapon.R')
for _i, _w in zip([93, 94, 95, 96, 97, 98, 99, 100, 101, 102, 103, 104, 105, 106, 107, 108, 109, 110, 111, 112, 113, 114, 115, 116, 117, 118, 119, 120, 121, 122, 123, 124, 125, 126, 127, 128, 129, 130, 131, 132, 133, 134, 135, 136, 137, 138, 139, 140, 141, 142, 143, 144, 145, 146, 147, 148, 149, 150, 151, 152, 153, 154, 155, 156, 157, 158, 159, 160, 161, 162, 163, 164, 165, 166, 167, 168, 169, 170, 171, 172, 173, 174, 175, 176, 177, 178, 179, 180, 181, 182, 183, 184, 185], [0.9971, 0.9985, 0.9938, 0.9909, 0.9907, 0.9934, 0.9977, 0.9962, 0.997, 0.9931, 0.9896, 0.9894, 0.9927, 0.9964, 0.9952, 0.9952, 0.9921, 0.9884, 0.9882, 0.9918, 0.9948, 0.9941, 0.9938, 0.9913, 0.9872, 0.987, 0.991, 0.9935, 0.9926, 0.9921, 0.9904, 0.988, 0.9879, 0.9902, 0.992, 1.0, 1.0, 1.0, 1.0, 1.0, 1.0, 1.0, 1.0, 1.0, 1.0, 1.0, 1.0, 1.0, 1.0, 1.0, 1.0, 1.0, 1.0, 1.0, 1.0, 1.0, 1.0, 1.0, 1.0, 1.0, 1.0, 1.0, 1.0, 1.0, 1.0, 1.0, 1.0, 1.0, 1.0, 1.0, 1.0, 1.0, 1.0, 1.0, 1.0, 1.0, 1.0, 1.0, 1.0, 1.0, 0.9853, 0.9846, 0.9852, 0.9868, 0.9858, 0.9762, 0.9762, 0.9732, 0.9771, 0.9727, 0.9727, 0.9719, 0.973]): _vg.add([_i], _w, 'REPLACE')
_m = ob_circle_001.modifiers.new('Armature', 'ARMATURE')
_m.object = ob_armature
ob_circle.parent = ob_armature
ob_circle.location = (0.0, 0.0, 0.0)
ob_circle.lineart.crease_threshold = 0.0
_vg = ob_circle.vertex_groups.new(name='Hood.001')
for _i, _w in zip([0, 1, 2, 3, 4, 5, 6, 7, 8, 9, 10, 11, 12, 13, 14, 15, 16, 17, 18, 19, 20, 21, 22, 23, 24, 25, 26, 27, 28, 29, 30, 31, 32, 33, 34, 35, 36, 37, 38, 39, 40, 41, 42, 43, 44, 45, 46, 47, 48, 49, 51, 52, 56, 57, 58, 59, 60, 61, 62, 63, 64, 65, 66, 67, 68, 69, 70, 71, 72, 73, 74, 75, 76, 77, 78, 79, 80, 81, 82, 83, 84, 85, 86, 87, 88, 89, 90, 91, 92, 93, 94, 95, 96, 97, 98, 99, 100, 101, 102, 103, 104, 105, 106, 107, 108, 109, 110, 111, 112, 113, 114, 115, 116, 117, 118, 119, 120, 121, 122, 123, 124, 125, 126, 127, 128, 129, 130, 131, 132, 133, 134, 135, 136, 137, 138, 139, 140, 141, 142, 143, 144, 145, 146, 147, 148, 149, 150, 151, 152, 153, 154, 155, 156, 157, 158, 161, 162, 163, 164, 165, 166, 167, 168, 169, 170, 171, 172, 173, 174, 175, 176, 177, 178, 179, 180, 181, 182, 183, 184, 185, 186, 187, 188, 189, 190, 191, 192, 193, 194, 195, 196, 197, 198, 199, 200, 201, 202, 203, 204, 205, 206, 207, 208, 209, 210, 211, 212, 213, 214, 215, 216], [0.8943, 0.9189, 0.8693, 0.8277, 0.7849, 0.6949, 0.5797, 0.1515, 0.7437, 0.7628, 0.7818, 0.7621, 0.684, 0.6331, 0.2311, 0.1448, 0.1305, 0.1395, 0.1162, 0.06515, 0.07402, 0.1262, 0.1, 0.07872, 0.05203, 0.04195, 0.6391, 0.6704, 0.6255, 0.703, 0.684, 0.6424, 0.809, 0.8121, 0.8798, 0.9085, 0.781, 0.692, 0.6196, 0.7393, 0.08668, 0.637, 0.07544, 0.7566, 0.1187, 0.6752, 0.08358, 0.06664, 0.0479, 0.01221, 0.02326, 0.01376, 0.1694, 0.3094, 0.8814, 0.3935, 0.3345, 0.3014, 0.2965, 0.435, 0.2271, 0.1888, 0.1984, 0.1147, 0.1948, 0.9049, 0.2934, 0.1689, 0.2992, 0.2013, 0.7715, 0.3621, 0.2467, 0.2967, 0.2529, 0.3817, 0.3006, 0.3653, 0.293, 0.341, 0.2947, 0.3372, 0.8176, 0.8825, 0.8606, 0.8081, 0.6989, 0.8485, 0.8948, 0.3417, 0.3376, 0.7861, 0.8113, 0.3374, 0.3362, 0.8185, 0.8436, 0.7908, 0.8441, 0.3586, 0.3567, 0.8033, 0.8198, 0.2774, 0.1282, 0.3646, 0.3157, 0.126, 0.1621, 0.3538, 0.3346, 0.1253, 0.2454, 0.1393, 0.2038, 0.3366, 0.3444, 0.8773, 0.8305, 0.8233, 0.7218, 0.5864, 0.1514, 0.7321, 0.7448, 0.773, 0.7312, 0.6355, 0.1428, 0.1285, 0.1384, 0.1158, 0.07398, 0.09907, 0.07797, 0.05173, 0.6331, 0.6529, 0.6951, 0.6743, 0.6192, 0.8009, 0.7871, 0.8682, 0.7376, 0.6232, 0.7135, 0.08676, 0.7477, 0.1192, 0.6372, 0.06625, 0.04745, 0.01126, 0.01423, 0.1698, 0.309, 0.873, 0.3906, 0.3318, 0.2947, 0.2905, 0.2252, 0.1877, 0.1951, 0.1914, 0.9041, 0.1684, 0.2973, 0.2004, 0.7704, 0.3619, 0.2453, 0.2515, 0.3816, 0.2999, 0.365, 0.2917, 0.2938, 0.3368, 0.8154, 0.8065, 0.6917, 0.8444, 0.3414, 0.3374, 0.7849, 0.8106, 0.3373, 0.3362, 0.8179, 0.8435, 0.79, 0.3585, 0.3567, 0.8029, 0.8196, 0.2769, 0.129, 0.3644, 0.3159, 0.1294, 0.1602, 0.3538, 0.3343, 0.132, 0.246, 0.1407, 0.203, 0.3369, 0.3441]): _vg.add([_i], _w, 'REPLACE')
_vg = ob_circle.vertex_groups.new(name='Hood')
for _i, _w in zip([0, 1, 2, 3, 4, 5, 6, 7, 8, 9, 10, 11, 12, 13, 14, 15, 16, 17, 18, 19, 20, 21, 22, 23, 24, 25, 26, 27, 28, 29, 30, 31, 32, 33, 34, 35, 36, 37, 38, 39, 40, 41, 42, 43, 44, 45, 46, 47, 48, 49, 50, 51, 52, 53, 54, 55, 56, 57, 58, 59, 60, 61, 62, 63, 64, 65, 66, 67, 68, 69, 70, 71, 72, 73, 74, 75, 76, 77, 78, 79, 80, 81, 82, 83, 84, 85, 86, 87, 88, 89, 90, 91, 92, 93, 94, 95, 96, 97, 98, 99, 100, 101, 102, 103, 104, 105, 106, 107, 108, 109, 110, 111, 112, 113, 114, 115, 116, 117, 118, 119, 120, 121, 122, 123, 124, 125, 126, 127, 128, 129, 130, 131, 132, 133, 134, 135, 136, 137, 138, 139, 140, 141, 142, 143, 144, 145, 146, 147, 148, 149, 150, 151, 152, 153, 154, 155, 156, 157, 158, 159, 160, 161, 162, 163, 164, 165, 166, 167, 168, 169, 170, 171, 172, 173, 174, 175, 176, 177, 178, 179, 180, 181, 182, 183, 184, 185, 186, 187, 188, 189, 190, 191, 192, 193, 194, 195, 196, 197, 198, 199, 200, 201, 202, 203, 204, 205, 206, 207, 208, 209, 210, 211, 212, 213, 214, 215, 216], [0.08026, 0.06399, 0.098, 0.1477, 0.2015, 0.2969, 0.4159, 0.8422, 0.1585, 0.1748, 0.1881, 0.2251, 0.3105, 0.3632, 0.7674, 0.8536, 0.867, 0.8556, 0.8787, 0.9331, 0.9237, 0.8727, 0.8987, 0.9192, 0.946, 0.9526, 0.2527, 0.32, 0.3708, 0.268, 0.245, 0.3522, 0.1635, 0.1336, 0.08862, 0.07361, 0.2061, 0.3017, 0.3765, 0.2486, 0.9108, 0.3592, 0.9226, 0.2112, 0.8784, 0.3195, 0.9155, 0.9324, 0.9498, 0.9678, 0.9771, 0.9628, 0.9676, 0.9787, 0.9882, 0.9937, 0.8273, 0.6837, 0.09036, 0.5947, 0.6428, 0.6955, 0.6982, 0.5627, 0.7653, 0.8013, 0.7994, 0.8835, 0.8015, 0.07706, 0.7048, 0.8235, 0.6764, 0.7881, 0.2139, 0.6323, 0.7385, 0.7004, 0.7353, 0.6135, 0.6897, 0.6284, 0.6902, 0.6549, 0.6931, 0.6562, 0.1581, 0.103, 0.1277, 0.1732, 0.2049, 0.1213, 0.08938, 0.6522, 0.6576, 0.1982, 0.1755, 0.6579, 0.6597, 0.1687, 0.1452, 0.1961, 0.1448, 0.6365, 0.6387, 0.1849, 0.1692, 0.713, 0.8688, 0.6293, 0.6813, 0.8719, 0.832, 0.6422, 0.6567, 0.8729, 0.7519, 0.8586, 0.7905, 0.66, 0.6493, 0.09485, 0.131, 0.1551, 0.2659, 0.4072, 0.8425, 0.173, 0.1928, 0.1987, 0.2569, 0.3599, 0.8556, 0.869, 0.8569, 0.8793, 0.9238, 0.8997, 0.92, 0.9463, 0.262, 0.3382, 0.2769, 0.2564, 0.3759, 0.1737, 0.1567, 0.09928, 0.2506, 0.3716, 0.2752, 0.9108, 0.2216, 0.8779, 0.3581, 0.9328, 0.9501, 0.9683, 0.9674, 0.9778, 0.9898, 0.827, 0.6842, 0.09825, 0.598, 0.6462, 0.7024, 0.7044, 0.7674, 0.8027, 0.8028, 0.8051, 0.07771, 0.8242, 0.679, 0.7893, 0.2153, 0.6326, 0.7404, 0.7371, 0.6136, 0.6907, 0.6288, 0.692, 0.6944, 0.6566, 0.1608, 0.1752, 0.2151, 0.1259, 0.6526, 0.6578, 0.1997, 0.1764, 0.6581, 0.6597, 0.1695, 0.1453, 0.1971, 0.6367, 0.6388, 0.1855, 0.1695, 0.7137, 0.868, 0.6296, 0.6811, 0.8686, 0.8342, 0.6422, 0.6573, 0.8661, 0.7514, 0.8572, 0.7915, 0.6598, 0.6497]): _vg.add([_i], _w, 'REPLACE')
_vg = ob_circle.vertex_groups.new(name='Weapon.L')
for _i, _w in zip([0, 1, 2, 3, 4, 5, 6, 7, 8, 9, 10, 11, 16, 17, 18, 19, 20, 23, 24, 25, 26, 27, 29, 30, 32, 33, 34, 35, 36, 37, 39, 40, 42, 43, 44, 47, 48, 49, 50, 51, 52, 53, 54, 55, 56, 57, 58, 59, 60, 62, 64, 65, 67, 68, 69, 71, 72, 73, 74, 75, 76, 77, 78, 79, 80, 81, 82, 83, 84, 85, 86, 87, 88, 89, 90, 91, 92, 93, 94, 95, 96, 97, 98, 99, 100, 101, 102, 103, 104, 105, 106, 107, 108, 109, 110, 111, 112, 113, 114, 115, 116, 117, 118, 119, 120, 121, 122, 124, 125, 126, 127, 128, 129, 134, 135, 136, 138, 139, 140, 141, 142, 143, 146, 147, 150, 151, 152, 153, 156, 157, 158, 159, 160, 161, 162, 163, 164, 165, 168, 169, 172, 174, 175, 176, 177, 178, 179, 180, 181, 182, 183, 184, 185, 186, 187, 188, 189, 190, 191, 192, 193, 194, 195, 196, 197, 198, 199, 200, 201, 202, 203, 204, 205, 206, 207, 208, 209, 210, 211, 212, 213, 214, 215, 216], [0.0, 0.0, 0.0, 0.0, 0.0, 0.0, 0.0, 0.0, 0.0, 0.0, 0.0, 0.0, 0.0, 0.0, 0.0, 0.0, 0.0, 0.0, 0.0, 0.0, 0.0, 0.0, 0.0, 0.0, 0.0, 0.0, 0.0, 0.0, 0.0, 0.0, 0.0, 0.0, 0.0, 0.0, 0.0, 0.0, 0.0, 0.0, 0.0, 0.0, 0.0, 0.0, 0.0, 0.0, 0.0, 0.0, 0.0, 0.0, 0.0, 0.0, 0.0, 0.0, 0.0, 0.0, 0.0, 0.0, 0.0, 0.0, 0.0, 0.0, 0.0, 0.0, 0.0, 0.0, 0.0, 0.0, 0.0, 0.0, 0.0, 0.0, 0.0, 0.0, 0.0, 0.0, 0.0, 0.0, 0.0, 0.0, 0.0, 0.0, 0.0, 0.0, 0.0, 0.0, 0.0, 0.0, 0.0, 0.0, 0.0, 0.0, 0.0, 0.0, 0.0, 0.0, 0.0, 0.0, 0.0, 0.0, 0.0, 0.0, 0.0, 0.0, 0.0, 0.0, 0.0, 0.0, 0.0, 0.0, 0.0, 0.0, 0.0, 0.0, 0.0, 0.0, 0.0, 0.0, 0.0, 0.0, 0.0, 0.0, 0.0, 0.0, 0.0, 0.0, 0.0, 0.0, 0.0, 0.0, 0.0, 0.0, 0.0, 0.0, 0.0, 0.0, 0.0, 0.0, 0.0, 0.0, 0.0, 0.0, 0.0, 0.0, 0.0, 0.0, 0.0, 0.0, 0.0, 0.0, 0.0, 0.0, 0.0, 0.0, 0.0, 0.0, 0.0, 0.0, 0.0, 0.0, 0.0, 0.0, 0.0, 0.0, 0.0, 0.0, 0.0, 0.0, 0.0, 0.0, 0.0, 0.0, 0.0, 0.0, 0.0, 0.0, 0.0, 0.0, 0.0, 0.0, 0.0, 0.0, 0.0, 0.0, 0.0, 0.0]): _vg.add([_i], _w, 'REPLACE')
_vg = ob_circle.vertex_groups.new(name='Weapon.R')
for _i, _w in zip([0, 1, 2, 3, 4, 5, 6, 7, 8, 9, 10, 11, 13, 14, 17, 18, 19, 20, 21, 22, 23, 24, 25, 26, 27, 28, 29, 30, 31, 32, 33, 34, 35, 38, 39, 40, 41, 42, 43, 44, 45, 46, 47, 48, 49, 50, 51, 52, 53, 54, 55, 56, 57, 58, 59, 60, 63, 64, 65, 67, 69, 70, 71, 72, 73, 74, 75, 76, 77, 78, 79, 80, 81, 82, 83, 84, 85, 86, 87, 88, 89, 90, 91, 92, 93, 94, 95, 96, 97, 98, 99, 100, 101, 102, 103, 104, 105, 106, 107, 108, 109, 110, 111, 112, 113, 114, 115, 116, 117, 118, 119, 120, 121, 122, 123, 124, 125, 126, 127, 128, 129, 130, 131, 132, 133, 134, 135, 136, 137, 138, 139, 140, 141, 142, 143, 144, 145, 146, 147, 148, 149, 150, 151, 152, 153, 154, 155, 156, 157, 158, 159, 160, 161, 162, 163, 164, 165, 166, 167, 168, 169, 170, 171, 172, 173, 174, 175, 176, 177, 178, 179, 180, 181, 182, 183, 184, 185, 186, 187, 188, 189, 190, 191, 192, 193, 194, 195, 196, 197, 198, 199, 200, 201, 202, 203, 204, 205, 206, 207, 208, 209, 210, 211, 212, 213, 214, 215, 216], [0.0, 0.0, 0.0, 0.0, 0.0, 0.0, 0.0, 0.0, 0.0, 0.0, 0.0, 0.0, 0.0, 0.0, 0.0, 0.0, 0.0, 0.0, 0.0, 0.0, 0.0, 0.0, 0.0, 0.0, 0.0, 0.0, 0.0, 0.0, 0.0, 0.0, 0.0, 0.0, 0.0, 0.0, 0.0, 0.0, 0.0, 0.0, 0.0, 0.0, 0.0, 0.0, 0.0, 0.0, 0.0, 0.0, 0.0, 0.0, 0.0, 0.0, 0.0, 0.0, 0.0, 0.0, 0.0, 0.0, 0.0, 0.0, 0.0, 0.0, 0.0, 0.0, 0.0, 0.0, 0.0, 0.0, 0.0, 0.0, 0.0, 0.0, 0.0, 0.0, 0.0, 0.0, 0.0, 0.0, 0.0, 0.0, 0.0, 0.0, 0.0, 0.0, 0.0, 0.0, 0.0, 0.0, 0.0, 0.0, 0.0, 0.0, 0.0, 0.0, 0.0, 0.0, 0.0, 0.0, 0.0, 0.0, 0.0, 0.0, 0.0, 0.0, 0.0, 0.0, 0.0, 0.0, 0.0, 0.0, 0.0, 0.0, 0.0, 0.0, 0.0, 0.0, 0.0, 0.0, 0.0, 0.0, 0.0, 0.0, 0.0, 0.0, 0.0, 0.0, 0.0, 0.0, 0.0, 0.0, 0.0, 0.0, 0.0, 0.0, 0.0, 0.0, 0.0, 0.0, 0.0, 0.0, 0.0, 0.0, 0.0, 0.0, 0.0, 0.0, 0.0, 0.0, 0.0, 0.0, 0.0, 0.0, 0.0, 0.0, 0.0, 0.0, 0.0, 0.0, 0.0, 0.0, 0.0, 0.0, 0.0, 0.0, 0.0, 0.0, 0.0, 0.0, 0.0, 0.0, 0.0, 0.0, 0.0, 0.0, 0.0, 0.0, 0.0, 0.0, 0.0, 0.0, 0.0, 0.0, 0.0, 0.0, 0.0, 0.0, 0.0, 0.0, 0.0, 0.0, 0.0, 0.0, 0.0, 0.0, 0.0, 0.0, 0.0, 0.0, 0.0, 0.0, 0.0, 0.0, 0.0, 0.0, 0.0, 0.0, 0.0, 0.0, 0.0, 0.0]): _vg.add([_i], _w, 'REPLACE')
_m = ob_circle.modifiers.new('Armature', 'ARMATURE')
_m.object = ob_armature
ob_hemi_010.location = (-3.823, 10.57, -2.306)
ob_hemi_010.lineart.crease_threshold = 0.0
ob_hemi_009.location = (-1.869, -9.168, -3.468)
ob_hemi_009.lineart.crease_threshold = 0.0
ob_hemi_008.location = (0.3921, 0.3043, -3.8)
ob_hemi_008.lineart.crease_threshold = 0.0
ob_hemi_007.location = (3.643, 0.5951, -3.204)
ob_hemi_007.lineart.crease_threshold = 0.0
ob_hemi_006.location = (-3.321, 1.294, -2.296)
ob_hemi_006.lineart.crease_threshold = 0.0
ob_hemi_005.location = (0.03684, -2.25, 6.153)
ob_hemi_005.lineart.crease_threshold = 0.0
ob_hemi_004.location = (-0.1651, 3.795, 6.153)
ob_hemi_004.lineart.crease_threshold = 0.0
ob_hemi_003.location = (-1.242, -3.111, 6.153)
ob_hemi_003.lineart.crease_threshold = 0.0
ob_hemi_002.location = (4.479, -2.33, 6.153)
ob_hemi_002.lineart.crease_threshold = 0.0
ob_hemi_001.location = (5.045, 2.772, 6.153)
ob_hemi_001.lineart.crease_threshold = 0.0
ob_hemi.location = (-3.756, 3.186, 5.755)
ob_hemi.lineart.crease_threshold = 0.0
ob_lamp.location = (4.076, 1.005, 5.904)
ob_lamp.rotation_euler = (0.6503, 0.05522, 1.866)
ob_lamp.lock_rotations_4d = False
ob_lamp.empty_display_type = 'ARROWS'
ob_lamp.color = (0.0, 0.0, 0.0, 0.0)
ob_lamp.lineart.crease_threshold = 0.0
ob_camera.location = (7.481, -6.508, 5.344)
ob_camera.rotation_euler = (1.109, 0.01082, 0.8149)
ob_camera.lock_rotations_4d = False
ob_camera.empty_display_type = 'ARROWS'
ob_camera.color = (0.0, 0.0, 0.0, 0.0)
ob_camera.display_type = 'WIRE'
ob_camera.lineart.crease_threshold = 0.0

# ---- collection membership
col_collection_1.objects.link(ob_armature)
col_collection_1.objects.link(ob_circle_001)
col_collection_1.objects.link(ob_circle)
col_collection_1.objects.link(ob_hemi_010)
col_collection_1.objects.link(ob_hemi_009)
col_collection_1.objects.link(ob_hemi_008)
col_collection_1.objects.link(ob_hemi_007)
col_collection_1.objects.link(ob_hemi_006)
col_collection_1.objects.link(ob_hemi_005)
col_collection_1.objects.link(ob_hemi_004)
col_collection_1.objects.link(ob_hemi_003)
col_collection_1.objects.link(ob_hemi_002)
col_collection_1.objects.link(ob_hemi_001)
col_collection_1.objects.link(ob_hemi)
col_collection_1.objects.link(ob_lamp)
col_collection_1.objects.link(ob_camera)

# ---- scene / render settings (as saved in the file)
scene.camera = ob_camera
scene.frame_start = 1; scene.frame_end = 60; scene.frame_set(59)
scene.render.engine = 'BLENDER_EEVEE_NEXT'
scene.render.resolution_percentage = 50
scene.render.dither_intensity = 0.0
scene.cycles.use_denoising = False
scene.cycles.samples = 128
scene.cycles.sampling_pattern = 'TABULATED_SOBOL'
scene.cycles.light_sampling_threshold = 0.0
scene.cycles.use_adaptive_sampling = False
scene.cycles.use_light_tree = False
scene.cycles.blur_glossy = 0.0
scene.cycles.sample_clamp_indirect = 0.0
scene.view_settings.view_transform = 'Standard'
bpy.context.view_layer.update()

